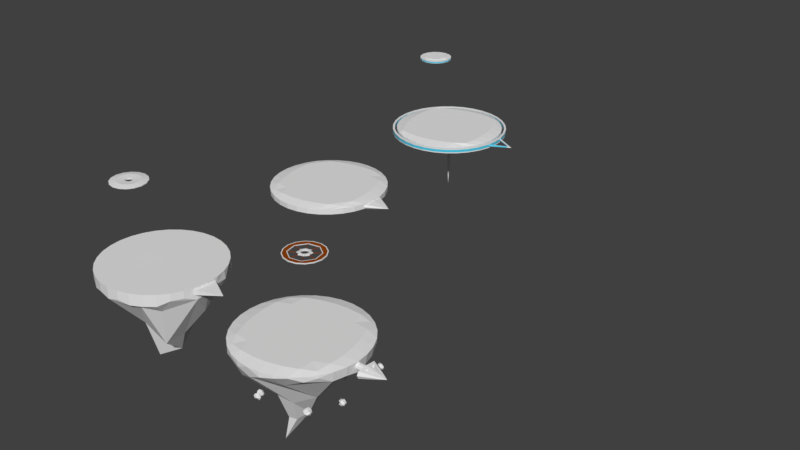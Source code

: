 # Source: DeflectVR-base.blend  (saved by Blender 2.78.0; exported with 4.5.12 LTS)
import bpy
from mathutils import Matrix  # noqa: F401  (used for matrix-valued properties, if any)

bpy.ops.wm.read_factory_settings(use_empty=True)
scene = bpy.context.scene
scene.name = 'Scene'

# ---- collections
col_collection_1 = bpy.data.collections.new('Collection 1'); scene.collection.children.link(col_collection_1)

# ---- materials (node trees are filled in below, after node groups)
mat_material = bpy.data.materials.new('Material')
mat_material.alpha_threshold = 0.0
mat_material.use_transparent_shadow = False
mat_material.roughness = 0.5
mat_metal = bpy.data.materials.new('Metal')
mat_metal.alpha_threshold = 0.0
mat_metal.use_transparent_shadow = False
mat_metal.roughness = 0.5
mat_metal.line_color = (0.0, 0.0, 0.0, 1.0)
mat_neonblue = bpy.data.materials.new('Neonblue')
mat_neonblue.alpha_threshold = 0.0
mat_neonblue.use_transparent_shadow = False
mat_neonblue.diffuse_color = (0.07423, 0.5873, 0.8, 1.0)
mat_neonblue.roughness = 0.5
mat_steel = bpy.data.materials.new('Steel')
mat_steel.alpha_threshold = 0.0
mat_steel.use_transparent_shadow = False
mat_steel.roughness = 0.5
mat_wood = bpy.data.materials.new('Wood')
mat_wood.alpha_threshold = 0.0
mat_wood.use_transparent_shadow = False
mat_wood.diffuse_color = (0.2738, 0.05501, 0.003018, 1.0)
mat_wood.roughness = 0.5

# ---- material node trees

# ---- world
world_world = bpy.data.worlds.new('World'); scene.world = world_world
world_world.color = (0.05088, 0.05088, 0.05088)
world_world.use_sun_shadow = False
world_world.sun_shadow_jitter_overblur = 0.0
world_world.cycles.sampling_method = 'MANUAL'

# ---- meshes
me_circle_011 = bpy.data.meshes.new('Circle.011')
me_circle_011.from_pydata([(2.096, -1.431, 0.6399), (2.126, -1.407, 0.4177), (2.21, -1.572, 0.5304), (2.083, -1.53, 0.273), (2.086, -1.663, 0.679), (2.133, -1.738, 0.4404), (1.965, -1.817, 0.4598), (2.009, -1.683, 0.2729), (1.935, -1.65, 0.7243), (1.792, -1.739, 0.5328), (1.743, -1.568, 0.6031), (1.779, -1.637, 0.3235), (1.787, -1.395, 0.4598), (1.911, -1.434, 0.6849), (1.961, -1.321, 0.4342), (1.907, -1.534, 0.244), (-0.999, -2.147, 0.6313), (-0.9793, -2.175, 0.4334), (-1.13, -2.241, 0.5337), (-1.086, -2.13, 0.3044), (-1.205, -2.126, 0.6661), (-1.274, -2.163, 0.4535), (-1.335, -2.01, 0.4708), (-1.218, -2.055, 0.3044), (-1.185, -1.992, 0.7064), (-1.257, -1.86, 0.5358), (-1.102, -1.825, 0.5985), (-1.166, -1.854, 0.3494), (-0.9502, -1.873, 0.4708), (-0.9915, -1.982, 0.6713), (-0.8941, -2.032, 0.448), (-1.08, -1.973, 0.2786), (-1.19, 3.152, 1.312), (-1.01, 3.064, 1.314), (-1.122, 3.069, 1.157), (-0.8711, 3.093, 1.214), (-1.212, 3.232, 1.119), (-1.019, 3.152, 1.032), (-0.9888, 3.313, 1.01), (-0.8461, 3.194, 1.104), (-1.212, 3.362, 1.172), (-1.008, 3.452, 1.125), (-1.061, 3.465, 1.286), (-0.8301, 3.381, 1.205), (-0.9565, 3.346, 1.416), (-1.179, 3.315, 1.36), (-0.9834, 3.179, 1.431), (-0.8, 3.229, 1.256), (2.227, 0.5223, 0.1381), (2.407, 0.4335, 0.1404), (2.295, 0.4385, -0.01669), (2.546, 0.4629, 0.04052), (2.205, 0.6016, -0.05493), (2.398, 0.5216, -0.1418), (2.428, 0.6828, -0.1642), (2.571, 0.5634, -0.06977), (2.205, 0.7324, -0.001824), (2.409, 0.8217, -0.04901), (2.356, 0.8346, 0.1121), (2.587, 0.7505, 0.03098), (2.461, 0.7162, 0.2417), (2.238, 0.6847, 0.1863), (2.434, 0.5487, 0.2574), (2.617, 0.5988, 0.08187), (0.8234, 2.466, 0.06346), (0.937, 2.556, 0.2022), (0.7946, 2.434, 0.2472), (1.035, 2.486, 0.3274), (0.7773, 2.276, 0.1413), (0.8774, 2.303, 0.3429), (0.966, 2.173, 0.2907), (1.064, 2.342, 0.3633), (0.852, 2.215, 0.03833), (1.047, 2.145, 0.1309), (1.06, 2.235, -0.01256), (1.191, 2.273, 0.2067), (1.137, 2.422, 0.01557), (0.9184, 2.379, -0.04747), (1.047, 2.552, 0.07736), (1.167, 2.423, 0.2665), (0.01057, -3.158, 1.595), (0.208, -3.146, 1.56), (0.1348, -3.217, 1.724), (0.3282, -3.271, 1.561), (-0.01418, -3.332, 1.708), (0.1875, -3.36, 1.664), (0.1345, -3.465, 1.616), (0.3153, -3.419, 1.581), (-0.07623, -3.389, 1.598), (0.07595, -3.464, 1.523), (0.05335, -3.381, 1.474), (0.1699, -3.403, 1.511), (0.1353, -3.328, 1.438), (-0.06745, -3.246, 1.472), (0.1552, -3.162, 1.405), (0.3037, -3.358, 1.438), (-2.929, -1.66, 1.812), (-2.787, -1.575, 1.596), (-2.758, -1.814, 1.699), (-2.77, -1.668, 1.381), (-2.971, -1.937, 1.768), (-2.86, -1.879, 1.514), (-3.014, -1.944, 1.473), (-2.864, -1.83, 1.298), (-3.153, -1.898, 1.741), (-3.141, -1.866, 1.491), (-3.144, -1.746, 1.551), (-3.032, -1.778, 1.43), (-3.072, -1.645, 1.486), (-3.155, -1.642, 1.774), (-2.972, -1.453, 1.567), (-2.952, -1.638, 1.287), (-3.239, 1.898, 1.251), (-3.069, 2.043, 1.178), (-3.078, 1.829, 1.25), (-3.053, 1.949, 0.9623), (-3.239, 1.768, 1.2), (-3.142, 1.738, 1.096), (-3.297, 1.674, 1.055), (-3.207, 1.835, 0.9961), (-3.415, 1.738, 1.291), (-3.423, 1.751, 1.073), (-3.427, 1.871, 1.133), (-3.314, 1.839, 1.012), (-3.354, 1.972, 1.067), (-3.351, 1.943, 1.234), (-3.254, 2.165, 1.149), (-3.235, 1.98, 0.8684), (-1.196, 0.7525, -1.429), (-1.025, 0.8972, -1.502), (-1.035, 0.6833, -1.429), (-1.009, 0.8037, -1.718), (-1.195, 0.623, -1.445), (-1.099, 0.5924, -1.584), (-1.253, 0.5282, -1.625), (-1.163, 0.6895, -1.684), (-1.371, 0.5925, -1.389), (-1.38, 0.6059, -1.607), (-1.383, 0.7255, -1.547), (-1.27, 0.6939, -1.668), (-1.31, 0.827, -1.613), (-1.308, 0.7971, -1.446), (-1.211, 1.019, -1.531), (-1.191, 0.8343, -1.812), (3.039, 2.763, 1.652), (3.211, 2.685, 1.649), (3.164, 2.749, 1.537), (3.354, 2.704, 1.556), (3.016, 2.841, 1.461), (3.212, 2.769, 1.391), (3.238, 2.923, 1.352), (3.381, 2.803, 1.446), (3.102, 2.938, 1.538), (3.204, 2.963, 1.511), (3.178, 3.006, 1.61), (3.297, 2.944, 1.541), (3.251, 2.921, 1.679), (3.067, 2.921, 1.696), (3.244, 2.788, 1.773), (3.427, 2.839, 1.598)], [], [(158, 145, 147, 159), (33, 34, 37, 35), (134, 139, 135, 133), (68, 72, 73, 70), (155, 159, 151, 150), (18, 20, 22, 21), (14, 12, 13, 0), (89, 90, 92, 91), (40, 36, 32, 45), (30, 17, 19, 31), (30, 28, 29, 16), (14, 0, 1), (84, 88, 89, 86), (3, 7, 15), (91, 92, 95, 87), (36, 40, 41, 38), (40, 45, 42, 41), (43, 44, 46, 47), (21, 22, 23, 19), (7, 11, 15), (10, 13, 12), (24, 20, 16, 29), (128, 129, 142, 141), (104, 100, 96, 109), (126, 113, 115, 127), (80, 81, 94, 93), (113, 114, 117, 115), (25, 26, 28, 27), (72, 68, 64, 77), (78, 65, 67, 79), (78, 76, 77, 64), (30, 16, 17), (65, 64, 68, 66), (1, 2, 5, 3), (19, 23, 31), (34, 36, 38, 37), (8, 13, 10, 9), (41, 42, 44, 43), (69, 70, 71, 67), (54, 57, 59, 55), (23, 27, 31), (26, 29, 28), (46, 32, 33), (1, 0, 4, 2), (65, 66, 69, 67), (35, 39, 47), (50, 52, 54, 53), (20, 24, 25, 22), (56, 61, 58, 57), (73, 74, 76, 75), (27, 28, 30, 31), (53, 54, 55, 51), (70, 73, 75, 71), (39, 43, 47), (42, 45, 44), (8, 4, 0, 13), (46, 33, 35, 47), (46, 44, 45, 32), (62, 48, 49), (17, 16, 20, 18), (17, 18, 21, 19), (51, 55, 63), (66, 68, 70, 69), (4, 8, 9, 6), (72, 77, 74, 73), (9, 10, 12, 11), (75, 76, 78, 79), (101, 102, 103, 99), (38, 41, 43, 39), (55, 59, 63), (58, 61, 60), (56, 52, 48, 61), (62, 49, 51, 63), (62, 60, 61, 48), (78, 64, 65), (33, 32, 36, 34), (49, 50, 53, 51), (67, 71, 79), (2, 4, 6, 5), (52, 56, 57, 54), (149, 150, 151, 147), (57, 58, 60, 59), (11, 12, 14, 15), (37, 38, 39, 35), (6, 9, 11, 7), (71, 75, 79), (74, 77, 76), (14, 1, 3, 15), (96, 97, 110, 109), (80, 84, 82), (82, 85, 83), (83, 87, 95), (84, 86, 85), (100, 104, 105, 102), (88, 90, 89), (105, 106, 108, 107), (88, 93, 90), (92, 94, 95), (93, 94, 92), (81, 80, 82), (81, 82, 83), (49, 48, 52, 50), (82, 84, 85), (87, 86, 91), (107, 108, 111, 103), (86, 89, 91), (90, 93, 92), (88, 84, 80, 93), (94, 81, 83, 95), (144, 145, 158, 157), (96, 100, 98), (98, 101, 99), (99, 103, 111), (100, 102, 101), (22, 25, 27, 23), (104, 106, 105), (137, 138, 140, 139), (104, 109, 106), (108, 110, 111), (109, 110, 108), (97, 96, 98), (97, 98, 99), (85, 86, 87, 83), (98, 100, 101), (103, 102, 107), (24, 29, 26, 25), (102, 105, 107), (106, 109, 108), (125, 120, 112), (142, 129, 131, 143), (120, 116, 112), (112, 116, 114), (129, 130, 133, 131), (115, 119, 127), (116, 118, 117), (120, 121, 118), (120, 122, 121), (120, 125, 122), (124, 126, 127), (125, 126, 124), (113, 112, 114), (115, 117, 119), (114, 116, 117), (148, 152, 153, 150), (116, 120, 118), (119, 123, 127), (118, 121, 123), (122, 125, 124), (123, 124, 127), (59, 60, 62, 63), (110, 97, 99, 111), (112, 113, 126, 125), (128, 132, 130), (131, 135, 143), (132, 134, 133), (136, 137, 134), (136, 138, 137), (121, 122, 124, 123), (136, 141, 138), (140, 142, 143), (141, 142, 140), (129, 128, 130), (131, 133, 135), (130, 132, 133), (118, 123, 119, 117), (132, 136, 134), (135, 139, 143), (134, 137, 139), (138, 141, 140), (139, 140, 143), (136, 132, 128, 141), (144, 148, 146), (146, 149, 147), (147, 151, 159), (148, 150, 149), (152, 154, 153), (154, 156, 155), (152, 157, 154), (156, 158, 159), (157, 158, 156), (145, 144, 146), (145, 146, 147), (5, 6, 7, 3), (146, 148, 149), (152, 148, 144, 157), (150, 153, 155), (153, 154, 155), (154, 157, 156), (155, 156, 159)])
me_circle_011.materials.append(mat_material)
me_circle_011.use_remesh_preserve_volume = False
me_circle_011.use_remesh_preserve_attributes = False
me_circle_011.use_mirror_vertex_groups = False
me_circle_011.update()
me_cube_006 = bpy.data.meshes.new('Cube.006')
me_cube_006.from_pydata([(0.9813, 0.0, 5.96e-08), (0.07197, -0.4861, 5.96e-08), (0.07197, -0.4078, 0.1477), (0.07197, -0.4078, -0.1477), (0.5513, -0.2039, 0.07387), (-0.4074, -0.6117, -0.2216), (-0.4074, -0.7291, 5.96e-08), (0.07197, 0.0, -0.1881), (-0.4074, -0.6117, 0.2216), (0.5513, -0.2039, -0.07387), (-0.4074, 0.0, 0.2821), (0.5513, 0.0, 0.09405), (-0.4074, 0.0, -0.2821), (0.07197, 0.0, 0.1881), (0.5513, -0.243, 5.96e-08), (0.5513, 0.0, -0.09405), (-0.4074, 0.0, -0.2216), (-0.4074, -0.2039, 5.96e-08), (-0.4074, -0.1772, -0.1133), (-0.4074, -0.1043, -0.1926), (-0.4074, 0.0, 0.2216), (-0.4074, -0.1043, 0.1926), (-0.4074, -0.1772, 0.1133), (-0.9813, 0.0, -0.2216), (-0.9813, -0.2039, 5.96e-08), (-0.9813, -0.1043, -0.1926), (-0.9813, -0.1772, -0.1133), (-0.9813, 0.0, 0.2216), (-0.9813, -0.1772, 0.1133), (-0.9813, -0.1043, 0.1926), (0.5513, -0.06797, 0.08732), (-0.2476, -0.5437, 0.197), (-0.0878, -0.4758, 0.1724), (-0.2476, 0.0, 0.2508), (-0.0878, 0.0, 0.2194), (0.2318, 0.0, 0.1567), (0.3915, 0.0, 0.1254), (0.2318, -0.3398, 0.1231), (0.3915, -0.2719, 0.09849), (-0.4074, -0.4078, 0.2418), (-0.4074, -0.2039, 0.262), (0.07197, -0.1359, 0.1746), (0.07673, -0.2546, 0.1612), (0.3868, -0.1354, 0.1075), (0.2318, -0.195, 0.1343), (0.3915, -0.09062, 0.1164), (0.2318, -0.1133, 0.1455), (-0.2476, -0.3625, 0.2149), (-0.2476, -0.1812, 0.2329), (-0.0878, -0.3172, 0.1881), (-0.0878, -0.1586, 0.2038), (0.3915, -0.2719, -0.09849), (0.2318, -0.3398, -0.1231), (-0.0878, -0.4758, -0.1724), (-0.2476, -0.5437, -0.197), (0.3915, 0.0, -0.1254), (0.2318, 0.0, -0.1567), (-0.2476, 0.0, -0.2508), (-0.0878, 0.0, -0.2194), (0.07197, -0.1359, -0.1746), (0.07673, -0.2546, -0.1612), (-0.4074, -0.2039, -0.262), (-0.4074, -0.4078, -0.2418), (0.5513, -0.06797, -0.08732), (-0.2476, -0.1812, -0.2329), (-0.2476, -0.3625, -0.2149), (-0.0878, -0.1586, -0.2038), (-0.0878, -0.3172, -0.1881), (0.3868, -0.1354, -0.1075), (0.3915, -0.09062, -0.1164), (0.2318, -0.195, -0.1343), (0.2318, -0.1133, -0.1455), (0.07197, 0.4861, 5.96e-08), (0.07197, 0.4078, 0.1477), (0.07197, 0.4078, -0.1477), (0.5513, 0.2039, 0.07387), (-0.4074, 0.6117, -0.2216), (-0.4074, 0.7291, 5.96e-08), (-0.4074, 0.6117, 0.2216), (0.5513, 0.2039, -0.07387), (0.5513, 0.243, 5.96e-08), (-0.4074, 0.2039, 5.96e-08), (-0.4074, 0.1772, -0.1133), (-0.4074, 0.1043, -0.1926), (-0.4074, 0.1043, 0.1926), (-0.4074, 0.1772, 0.1133), (-0.9813, 0.2039, 5.96e-08), (-0.9813, 0.1043, -0.1926), (-0.9813, 0.1772, -0.1133), (-0.9813, 0.1772, 0.1133), (-0.9813, 0.1043, 0.1926), (0.5513, 0.06797, 0.08732), (-0.2476, 0.5437, 0.197), (-0.0878, 0.4758, 0.1724), (0.2318, 0.3398, 0.1231), (0.3915, 0.2719, 0.09849), (-0.4074, 0.4078, 0.2418), (-0.4074, 0.2039, 0.262), (0.07197, 0.1359, 0.1746), (0.07673, 0.2546, 0.1612), (0.3868, 0.1354, 0.1075), (0.2318, 0.195, 0.1343), (0.3915, 0.09062, 0.1164), (0.2318, 0.1133, 0.1455), (-0.2476, 0.3625, 0.2149), (-0.2476, 0.1812, 0.2329), (-0.0878, 0.3172, 0.1881), (-0.0878, 0.1586, 0.2038), (0.3915, 0.2719, -0.09849), (0.2318, 0.3398, -0.1231), (-0.0878, 0.4758, -0.1724), (-0.2476, 0.5437, -0.197), (0.07197, 0.1359, -0.1746), (0.07673, 0.2546, -0.1612), (-0.4074, 0.2039, -0.262), (-0.4074, 0.4078, -0.2418), (0.5513, 0.06797, -0.08732), (-0.2476, 0.1812, -0.2329), (-0.2476, 0.3625, -0.2149), (-0.0878, 0.1586, -0.2038), (-0.0878, 0.3172, -0.1881), (0.3868, 0.1354, -0.1075), (0.3915, 0.09062, -0.1164), (0.2318, 0.195, -0.1343), (0.2318, 0.1133, -0.1455), (-0.175, -0.3266, 5.96e-08), (-0.175, -0.1816, 5.96e-08), (-0.04713, -0.2903, -1.788e-07), (0.08449, -0.2402, 5.96e-08), (0.2085, -0.1926, 2.98e-07), (-0.04713, -0.1635, -1.788e-07), (0.08069, -0.1453, 5.96e-08), (0.2085, -0.1272, 5.96e-08), (0.3363, -0.1091, 2.98e-07), (0.4642, -0.09096, 2.98e-07), (0.3325, -0.1449, 2.98e-07), (-0.175, 0.3266, 5.96e-08), (-0.175, 0.1816, 5.96e-08), (-0.04713, 0.2903, -1.788e-07), (0.08449, 0.2402, 5.96e-08), (0.2085, 0.1926, 2.98e-07), (-0.04713, 0.1635, -1.788e-07), (0.08069, 0.1453, 5.96e-08), (0.2085, 0.1272, 5.96e-08), (0.3363, 0.1091, 2.98e-07), (0.4642, 0.09096, 2.98e-07), (0.3325, 0.1449, 2.98e-07)], [], [(50, 41, 13, 34), (46, 35, 13, 41), (11, 30, 4, 0), (9, 14, 1, 3, 52, 51), (14, 4, 38, 37, 2, 1), (9, 63, 15, 0), (9, 0, 14), (71, 59, 7, 56), (67, 60, 3, 53), (8, 6, 1, 2, 32, 31), (6, 5, 54, 53, 3, 1), (14, 0, 4), (6, 8, 5), (115, 114, 97, 96), (20, 27, 29, 21), (21, 29, 28, 22), (22, 28, 24, 17), (23, 16, 19, 25), (25, 19, 18, 26), (26, 18, 17, 24), (37, 44, 42, 2), (4, 30, 43, 38), (38, 43, 44, 37), (30, 11, 36, 45), (45, 36, 35, 46), (40, 48, 33, 10), (48, 50, 34, 33), (8, 31, 47, 39), (39, 47, 48, 40), (31, 32, 49, 47), (32, 2, 42, 49), (62, 65, 54, 5), (65, 67, 53, 54), (12, 57, 64, 61), (61, 64, 65, 62), (57, 58, 66, 64), (58, 7, 59, 66), (63, 69, 55, 15), (69, 71, 56, 55), (9, 51, 68, 63), (51, 52, 70, 68), (52, 3, 60, 70), (125, 65, 64, 126), (125, 127, 67, 65), (127, 128, 60, 67), (129, 70, 60, 128), (126, 64, 66, 130), (130, 66, 59, 131), (132, 131, 59, 71), (133, 132, 71, 69), (134, 133, 69, 63), (134, 63, 68, 135), (135, 68, 70, 129), (107, 34, 13, 98), (103, 98, 13, 35), (11, 0, 75, 91), (79, 108, 109, 74, 72, 80), (80, 72, 73, 94, 95, 75), (79, 0, 15, 116), (79, 80, 0), (124, 56, 7, 112), (120, 110, 74, 113), (78, 92, 93, 73, 72, 77), (77, 72, 74, 110, 111, 76), (80, 75, 0), (77, 76, 78), (115, 96, 78, 76), (20, 84, 90, 27), (84, 85, 89, 90), (85, 81, 86, 89), (23, 87, 83, 16), (87, 88, 82, 83), (88, 86, 81, 82), (94, 73, 99, 101), (75, 95, 100, 91), (95, 94, 101, 100), (91, 102, 36, 11), (102, 103, 35, 36), (97, 10, 33, 105), (105, 33, 34, 107), (78, 96, 104, 92), (96, 97, 105, 104), (92, 104, 106, 93), (93, 106, 99, 73), (115, 76, 111, 118), (118, 111, 110, 120), (12, 114, 117, 57), (114, 115, 118, 117), (57, 117, 119, 58), (58, 119, 112, 7), (116, 15, 55, 122), (122, 55, 56, 124), (79, 116, 121, 108), (108, 121, 123, 109), (109, 123, 113, 74), (136, 137, 117, 118), (136, 118, 120, 138), (138, 120, 113, 139), (140, 139, 113, 123), (137, 141, 119, 117), (141, 142, 112, 119), (143, 124, 112, 142), (144, 122, 124, 143), (145, 116, 122, 144), (145, 146, 121, 116), (146, 140, 123, 121), (43, 135, 129, 44), (30, 134, 135, 43), (30, 45, 133, 134), (45, 46, 132, 133), (46, 41, 131, 132), (50, 130, 131, 41), (48, 126, 130, 50), (44, 129, 128, 42), (49, 42, 128, 127), (47, 49, 127, 125), (47, 125, 126, 48), (100, 101, 140, 146), (91, 100, 146, 145), (91, 145, 144, 102), (102, 144, 143, 103), (103, 143, 142, 98), (107, 98, 142, 141), (105, 107, 141, 137), (101, 99, 139, 140), (106, 138, 139, 99), (104, 136, 138, 106), (104, 105, 137, 136), (39, 40, 61, 62), (62, 5, 8, 39), (97, 114, 12, 10), (10, 12, 61, 40)])
me_cube_006.materials.append(mat_metal)
me_cube_006.use_remesh_preserve_volume = False
me_cube_006.use_remesh_preserve_attributes = False
me_cube_006.use_mirror_vertex_groups = False
me_cube_006.update()
me_cube_005 = bpy.data.meshes.new('Cube.005')
me_cube_005.from_pydata([(-0.7721, -0.814, -0.03307), (0.4793, -0.08158, 0.0303), (-0.7721, -0.6508, -0.03467), (0.4793, -0.1128, 0.02489), (0.4793, -0.1393, 0.01317), (0.4793, -0.1569, -0.003072), (-0.7721, -0.7324, 0.08599), (-0.7721, -0.8077, 0.01175), (-0.7721, -0.7901, 0.05012), (-0.7721, -0.7636, 0.07619), (-0.7721, -0.7324, -0.08599), (-0.7721, -0.7921, -0.06288), (0.4793, -0.1632, -0.02137), (0.4793, -0.1413, -0.03438), (0.4793, -0.01093, 0.01954), (0.4793, -0.04079, 0.0287), (-0.7721, -0.6508, 0.02686), (-0.7721, -0.6916, 0.07894), (-0.7721, -0.6617, 0.0573), (0.4793, -0.08158, -0.04647), (0.4793, -0.04079, -0.04644), (0.4793, -0.01093, -0.03843), (-0.7721, -0.6617, -0.06407), (-0.7721, -0.6916, -0.08285), (0.7721, 0.0, -0.009657), (-0.7721, 0.814, -0.03307), (0.4793, 0.08158, 0.0303), (-0.7721, 0.6508, -0.03467), (0.4793, 0.1128, 0.02489), (0.4793, 0.1393, 0.01317), (0.4793, 0.1569, -0.003072), (-0.7721, 0.7324, 0.08599), (-0.7721, 0.8077, 0.01175), (-0.7721, 0.7901, 0.05012), (-0.7721, 0.7636, 0.07619), (-0.7721, 0.7324, -0.08599), (-0.7721, 0.7921, -0.06288), (0.4793, 0.1632, -0.02137), (0.4793, 0.1413, -0.03438), (0.4793, 0.0, 0.005262), (0.5087, 0.0, 0.03061), (0.4793, 0.01093, 0.01954), (0.4793, 0.04079, 0.0287), (-0.7721, 0.6508, 0.02686), (-0.7721, 0.6916, 0.07894), (-0.7721, 0.6617, 0.0573), (0.4793, 0.08158, -0.04647), (0.4793, 0.0, -0.02458), (0.5518, 0.0, -0.04333), (0.4793, 0.04079, -0.04644), (0.4793, 0.01093, -0.03843), (-0.7721, 0.6617, -0.06407), (-0.7721, 0.6916, -0.08285)], [], [(24, 5, 12), (12, 13, 24), (19, 48, 24), (24, 40, 1), (16, 39, 47, 2), (0, 12, 5, 7), (7, 5, 4, 8), (8, 4, 3, 9), (9, 3, 1, 6), (19, 24, 13), (10, 19, 13, 11), (11, 13, 12, 0), (5, 24, 4), (3, 4, 24), (1, 3, 24), (14, 41, 39), (14, 15, 40), (15, 1, 40), (6, 1, 15, 17), (17, 15, 14, 18), (18, 14, 39, 16), (19, 20, 48), (20, 21, 48), (47, 50, 21), (19, 10, 23, 20), (20, 23, 22, 21), (21, 22, 2, 47), (24, 37, 30), (37, 24, 38), (46, 24, 48), (24, 26, 40), (43, 27, 47, 39), (25, 32, 30, 37), (32, 33, 29, 30), (33, 34, 28, 29), (34, 31, 26, 28), (46, 38, 24), (35, 36, 38, 46), (36, 25, 37, 38), (30, 29, 24), (28, 24, 29), (26, 24, 28), (14, 40, 41), (41, 40, 42), (42, 40, 26), (31, 44, 42, 26), (44, 45, 41, 42), (45, 43, 39, 41), (46, 48, 49), (49, 48, 50), (21, 50, 48), (46, 49, 52, 35), (49, 50, 51, 52), (50, 47, 27, 51)])
me_cube_005.polygons.foreach_set('material_index', [0, 0, 0, 0, 1, 1, 1, 1, 1, 0, 0, 0, 0, 0, 0, 0, 0, 0, 0, 0, 0, 0, 0, 0, 0, 0, 0, 0, 0, 0, 0, 1, 1, 1, 1, 1, 0, 0, 0, 0, 0, 0, 0, 0, 0, 0, 0, 0, 0, 0, 0, 0, 0, 0])
me_cube_005.materials.append(mat_material)
me_cube_005.materials.append(mat_neonblue)
me_cube_005.use_remesh_preserve_volume = False
me_cube_005.use_remesh_preserve_attributes = False
me_cube_005.use_mirror_vertex_groups = False
me_cube_005.update()
me_cube_004 = bpy.data.meshes.new('Cube.004')
me_cube_004.from_pydata([(0.8835, 4.23e-08, 4.47e-08), (-0.2736, -0.727, 4.47e-08), (-0.2736, -0.61, 0.1314), (-0.2736, 0.61, 0.1314), (-0.2736, 0.61, -0.1314), (-0.2736, -0.61, -0.1314), (-0.8835, 1.09, 2.235e-08), (-0.2736, 0.727, 2.235e-08), (0.3364, -0.305, 0.06571), (-0.8835, 0.9149, 0.1971), (0.3364, 0.305, -0.06571), (-0.8835, -0.9149, -0.1971), (-0.8835, -1.09, 7.451e-09), (-0.2736, 4.23e-08, -0.1673), (-0.8835, -0.9149, 0.1971), (0.3364, 0.305, 0.06571), (-0.8835, 0.9149, -0.1971), (0.3364, -0.305, -0.06571), (-0.8835, 4.23e-08, 0.251), (0.3364, 4.23e-08, 0.08366), (-0.8835, 4.23e-08, -0.251), (-0.2736, 4.23e-08, 0.1673), (0.3364, -0.3635, 4.47e-08), (0.3364, 4.23e-08, -0.08366), (0.3364, 0.3635, 4.47e-08)], [], [(14, 2, 21, 18), (8, 19, 21, 2), (18, 21, 3, 9), (19, 8, 0), (17, 22, 1, 5), (22, 8, 2, 1), (15, 19, 0), (10, 0, 23), (17, 23, 0), (17, 0, 22), (15, 0, 24), (24, 0, 10), (19, 15, 3, 21), (17, 5, 13, 23), (16, 6, 7, 4), (6, 9, 3, 7), (16, 4, 13, 20), (23, 13, 4, 10), (20, 13, 5, 11), (14, 12, 1, 2), (12, 11, 5, 1), (22, 0, 8), (15, 24, 7, 3), (24, 10, 4, 7)])
me_cube_004.materials.append(mat_material)
me_cube_004.use_remesh_preserve_volume = False
me_cube_004.use_remesh_preserve_attributes = False
me_cube_004.use_mirror_vertex_groups = False
me_cube_004.update()
me_cube_003 = bpy.data.meshes.new('Cube.003')
me_cube_003.from_pydata([(-1.195, -1.195, 0.2575), (-1.195, -1.195, -0.2575), (1.195, -9.537e-07, 6.557e-07), (-1.195, 1.195, 0.2575), (-1.195, 1.195, -0.2575)], [], [(2, 4, 3), (2, 0, 1), (0, 2, 3), (2, 1, 4)])
me_cube_003.materials.append(mat_material)
me_cube_003.use_remesh_preserve_volume = False
me_cube_003.use_remesh_preserve_attributes = False
me_cube_003.use_mirror_vertex_groups = False
me_cube_003.update()
me_circle_010 = bpy.data.meshes.new('Circle.010')
me_circle_010.from_pydata([(0.0, 0.2321, -0.04939), (-0.08882, 0.2144, -0.04939), (-0.1641, 0.1641, -0.04939), (-0.2144, 0.08882, -0.04939), (-0.2321, 9.537e-07, -0.04939), (-0.2144, -0.08882, -0.04939), (-0.1641, -0.1641, -0.04939), (-0.08882, -0.2144, -0.04939), (0.0, -0.2321, -0.04939), (0.08882, -0.2144, -0.04939), (0.1641, -0.1641, -0.04939), (0.2144, -0.08882, -0.04939), (0.2321, 9.537e-07, -0.04939), (0.2144, 0.08882, -0.04939), (0.1641, 0.1641, -0.04939), (0.08882, 0.2144, -0.04939), (0.0, 0.2321, 0.04939), (-0.08882, 0.2144, 0.04939), (-0.1641, 0.1641, 0.04939), (-0.2144, 0.08882, 0.04939), (-0.2321, 9.537e-07, 0.04939), (-0.2144, -0.08882, 0.04939), (-0.1641, -0.1641, 0.04939), (-0.08882, -0.2144, 0.04939), (0.0, -0.2321, 0.04939), (0.08882, -0.2144, 0.04939), (0.1641, -0.1641, 0.04939), (0.2144, -0.08882, 0.04939), (0.2321, 9.537e-07, 0.04939), (0.2144, 0.08882, 0.04939), (0.1641, 0.1641, 0.04939), (0.08882, 0.2144, 0.04939), (-0.443, 1.07, -0.02283), (0.0, 1.158, -0.02283), (-0.8186, 0.8186, -0.02283), (-1.07, 0.443, -0.02283), (-1.158, 9.537e-07, -0.02283), (-1.07, -0.443, -0.02283), (-0.8186, -0.8186, -0.02283), (-0.443, -1.07, -0.02283), (0.0, -1.158, -0.02283), (0.443, -1.07, -0.02283), (0.8186, -0.8186, -0.02283), (1.07, -0.443, -0.02283), (1.158, 9.537e-07, -0.02283), (1.07, 0.443, -0.02283), (0.8186, 0.8186, -0.02283), (0.443, 1.07, -0.02283), (-0.443, 1.07, 0.02283), (0.0, 1.158, 0.02283), (-0.8186, 0.8186, 0.02283), (-1.07, 0.443, 0.02283), (-1.158, 9.537e-07, 0.02283), (-1.07, -0.443, 0.02283), (-0.8186, -0.8186, 0.02283), (-0.443, -1.07, 0.02283), (0.0, -1.158, 0.02283), (0.443, -1.07, 0.02283), (0.8186, -0.8186, 0.02283), (1.07, -0.443, 0.02283), (1.158, 9.537e-07, 0.02283), (1.07, 0.443, 0.02283), (0.8186, 0.8186, 0.02283), (0.443, 1.07, 0.02283), (0.1236, 0.2984, 0.04939), (0.2284, 0.2284, 0.04939), (0.2984, 0.1236, 0.04939), (0.3229, 9.537e-07, 0.04939), (0.2984, -0.1236, 0.04939), (0.2284, -0.2284, 0.04939), (0.1236, -0.2984, 0.04939), (0.0, -0.3229, 0.04939), (-0.1236, -0.2984, 0.04939), (-0.2284, -0.2284, 0.04939), (-0.2984, -0.1236, 0.04939), (-0.3229, 9.537e-07, 0.04939), (-0.2984, 0.1236, 0.04939), (-0.2284, 0.2284, 0.04939), (0.0, 0.3229, 0.04939), (-0.1236, 0.2984, 0.04939), (0.1236, 0.2984, -0.04939), (0.2284, 0.2284, -0.04939), (0.2984, 0.1236, -0.04939), (0.3229, 9.537e-07, -0.04939), (0.2984, -0.1236, -0.04939), (0.2284, -0.2284, -0.04939), (0.1236, -0.2984, -0.04939), (0.0, -0.3229, -0.04939), (-0.1236, -0.2984, -0.04939), (-0.2284, -0.2284, -0.04939), (-0.2984, -0.1236, -0.04939), (-0.3229, 9.537e-07, -0.04939), (-0.2984, 0.1236, -0.04939), (-0.2284, 0.2284, -0.04939), (0.0, 0.3229, -0.04939), (-0.1236, 0.2984, -0.04939), (-0.4642, 1.121, -0.02283), (0.0, 1.213, -0.02283), (-0.8578, 0.8578, -0.02283), (-1.121, 0.4643, -0.02283), (-1.213, 9.537e-07, -0.02283), (-1.121, -0.4642, -0.02283), (-0.8578, -0.8578, -0.02283), (-0.4642, -1.121, -0.02283), (0.0, -1.213, -0.02283), (0.4642, -1.121, -0.02283), (0.8578, -0.8578, -0.02283), (1.121, -0.4642, -0.02283), (1.213, 9.537e-07, -0.02283), (1.121, 0.4643, -0.02283), (0.8578, 0.8578, -0.02283), (0.4642, 1.121, -0.02283), (-0.4642, 1.121, 0.02283), (0.0, 1.213, 0.02283), (-0.8578, 0.8578, 0.02283), (-1.121, 0.4643, 0.02283), (-1.213, 9.537e-07, 0.02283), (-1.121, -0.4642, 0.02283), (-0.8578, -0.8578, 0.02283), (-0.4642, -1.121, 0.02283), (0.0, -1.213, 0.02283), (0.4642, -1.121, 0.02283), (0.8578, -0.8578, 0.02283), (1.121, -0.4642, 0.02283), (1.213, 9.537e-07, 0.02283), (1.121, 0.4643, 0.02283), (0.8578, 0.8578, 0.02283), (0.4642, 1.121, 0.02283), (0.06767, 0.4241, 0.01284), (0.06767, 0.4241, -0.01284), (-0.06767, -0.4241, -0.01284), (-0.06767, -0.4241, 0.01284), (0.09979, 0.4177, -0.01284), (0.09979, 0.4177, 0.01284), (-0.09979, -0.4177, -0.01284), (-0.09979, -0.4177, 0.01284), (0.3478, 0.2521, -0.01284), (0.3478, 0.2521, 0.01284), (-0.3478, -0.2521, -0.01284), (-0.3478, -0.2521, 0.01284), (0.3659, 0.2248, -0.01284), (0.3659, 0.2248, 0.01284), (-0.3659, -0.2248, -0.01284), (-0.3659, -0.2248, 0.01284), (0.4241, -0.06767, -0.01284), (0.4241, -0.06767, 0.01284), (-0.4241, 0.06767, -0.01284), (-0.4241, 0.06767, 0.01284), (0.4177, -0.09979, -0.01284), (0.4177, -0.09979, 0.01284), (-0.4177, 0.09979, -0.01284), (-0.4177, 0.09979, 0.01284), (0.2521, -0.3478, -0.01284), (0.2521, -0.3478, 0.01284), (0.2248, -0.3659, 0.01284), (0.2248, -0.3659, -0.01284), (-0.2521, 0.3478, -0.01284), (-0.2521, 0.3478, 0.01284), (-0.2248, 0.3659, 0.01284), (-0.2248, 0.3659, -0.01284), (0.1598, 0.8872, 0.01284), (0.1598, 0.8872, -0.01284), (-0.1598, -0.8872, -0.01284), (-0.1598, -0.8872, 0.01284), (0.1919, 0.8809, -0.01284), (0.1919, 0.8809, 0.01284), (-0.1919, -0.8809, -0.01284), (-0.1919, -0.8809, 0.01284), (0.7404, 0.5144, -0.01284), (0.7404, 0.5144, 0.01284), (-0.7404, -0.5144, -0.01284), (-0.7404, -0.5144, 0.01284), (0.7586, 0.4872, -0.01284), (0.7586, 0.4872, 0.01284), (-0.7586, -0.4872, -0.01284), (-0.7586, -0.4872, 0.01284), (0.8872, -0.1598, -0.01284), (0.8872, -0.1598, 0.01284), (-0.8872, 0.1598, -0.01284), (-0.8872, 0.1598, 0.01284), (0.8809, -0.1919, -0.01284), (0.8809, -0.1919, 0.01284), (-0.8809, 0.1919, -0.01284), (-0.8809, 0.1919, 0.01284), (0.5144, -0.7404, -0.01284), (0.5144, -0.7404, 0.01284), (0.4872, -0.7586, 0.01284), (0.4872, -0.7586, -0.01284), (-0.5144, 0.7404, -0.01284), (-0.5144, 0.7404, 0.01284), (-0.4872, 0.7586, 0.01284), (-0.4872, 0.7586, -0.01284), (0.1688, 0.9325, 0.01284), (0.1688, 0.9325, -0.01284), (-0.1688, -0.9325, -0.01284), (-0.1688, -0.9325, 0.01284), (0.2009, 0.9261, -0.01284), (0.2009, 0.9261, 0.01284), (-0.2009, -0.9261, -0.01284), (-0.2009, -0.9261, 0.01284), (0.7787, 0.54, -0.01284), (0.7787, 0.54, 0.01284), (-0.7787, -0.54, -0.01284), (-0.7787, -0.54, 0.01284), (0.7969, 0.5128, -0.01284), (0.7969, 0.5128, 0.01284), (-0.7969, -0.5128, -0.01284), (-0.7969, -0.5128, 0.01284), (0.9325, -0.1688, -0.01284), (0.9325, -0.1688, 0.01284), (-0.9325, 0.1688, -0.01284), (-0.9325, 0.1688, 0.01284), (0.9261, -0.2009, -0.01284), (0.9261, -0.2009, 0.01284), (-0.9261, 0.2009, -0.01284), (-0.9261, 0.2009, 0.01284), (0.54, -0.7787, -0.01284), (0.54, -0.7787, 0.01284), (0.5128, -0.7969, 0.01284), (0.5128, -0.7969, -0.01284), (-0.54, 0.7787, -0.01284), (-0.54, 0.7787, 0.01284), (-0.5128, 0.7969, 0.01284), (-0.5128, 0.7969, -0.01284)], [], [(1, 17, 18, 2), (9, 25, 26, 10), (2, 18, 19, 3), (10, 26, 27, 11), (3, 19, 20, 4), (11, 27, 28, 12), (4, 20, 21, 5), (12, 28, 29, 13), (5, 21, 22, 6), (13, 29, 30, 14), (6, 22, 23, 7), (14, 30, 31, 15), (7, 23, 24, 8), (0, 16, 17, 1), (15, 31, 16, 0), (8, 24, 25, 9), (42, 41, 219, 216), (37, 206, 202, 38), (223, 32, 33, 193), (204, 45, 44, 208), (39, 198, 194, 40), (204, 200, 46, 45), (40, 194, 219, 41), (8, 87, 88, 7), (20, 75, 74, 21), (7, 88, 89, 6), (19, 76, 75, 20), (6, 89, 90, 5), (18, 77, 76, 19), (31, 64, 78, 16), (5, 90, 91, 4), (17, 79, 77, 18), (30, 65, 64, 31), (4, 91, 92, 3), (16, 78, 79, 17), (29, 66, 65, 30), (3, 92, 93, 2), (0, 94, 80, 15), (28, 67, 66, 29), (2, 93, 95, 1), (15, 80, 81, 14), (27, 68, 67, 28), (1, 95, 94, 0), (14, 81, 82, 13), (26, 69, 68, 27), (13, 82, 83, 12), (25, 70, 69, 26), (12, 83, 84, 11), (24, 71, 70, 25), (11, 84, 85, 10), (23, 72, 71, 24), (10, 85, 86, 9), (22, 73, 72, 23), (9, 86, 87, 8), (21, 74, 73, 22), (87, 86, 70, 71), (79, 95, 159, 158), (94, 95, 79, 78), (87, 71, 131, 130), (81, 80, 64, 65), (89, 88, 72, 73), (84, 83, 144, 148), (93, 77, 157, 156), (83, 82, 66, 67), (91, 90, 74, 75), (69, 70, 154, 153), (94, 78, 128, 129), (85, 84, 68, 69), (93, 92, 76, 77), (70, 86, 155, 154), (82, 81, 136, 140), (96, 98, 114, 112), (105, 106, 122, 121), (98, 99, 115, 114), (106, 107, 123, 122), (99, 100, 116, 115), (107, 108, 124, 123), (100, 101, 117, 116), (108, 109, 125, 124), (101, 102, 118, 117), (109, 110, 126, 125), (102, 103, 119, 118), (110, 111, 127, 126), (103, 104, 120, 119), (97, 96, 112, 113), (111, 97, 113, 127), (104, 105, 121, 120), (39, 40, 104, 103), (54, 53, 117, 118), (40, 41, 105, 104), (55, 54, 118, 119), (41, 42, 106, 105), (56, 55, 119, 120), (42, 43, 107, 106), (57, 56, 120, 121), (43, 44, 108, 107), (58, 57, 121, 122), (44, 45, 109, 108), (59, 58, 122, 123), (45, 46, 110, 109), (33, 32, 96, 97), (60, 59, 123, 124), (46, 47, 111, 110), (32, 34, 98, 96), (61, 60, 124, 125), (47, 33, 97, 111), (34, 35, 99, 98), (62, 61, 125, 126), (48, 49, 113, 112), (35, 36, 100, 99), (63, 62, 126, 127), (50, 48, 112, 114), (36, 37, 101, 100), (49, 63, 127, 113), (51, 50, 114, 115), (37, 38, 102, 101), (52, 51, 115, 116), (38, 39, 103, 102), (53, 52, 116, 117), (142, 138, 170, 174), (133, 132, 164, 165), (158, 159, 191, 190), (134, 130, 162, 166), (130, 131, 163, 162), (156, 157, 189, 188), (155, 152, 184, 187), (129, 128, 160, 161), (64, 80, 132, 133), (71, 72, 135, 131), (86, 85, 152, 155), (72, 88, 134, 135), (81, 65, 137, 136), (73, 74, 143, 139), (88, 87, 130, 134), (89, 73, 139, 138), (66, 82, 140, 141), (75, 76, 151, 147), (90, 89, 138, 142), (74, 90, 142, 143), (78, 64, 133, 128), (83, 67, 145, 144), (77, 79, 158, 157), (92, 91, 146, 150), (91, 75, 147, 146), (65, 66, 141, 137), (68, 84, 148, 149), (80, 94, 129, 132), (95, 93, 156, 159), (76, 92, 150, 151), (67, 68, 149, 145), (85, 69, 153, 152), (185, 186, 218, 217), (166, 198, 202, 170), (177, 181, 213, 209), (191, 188, 220, 223), (168, 164, 196, 200), (169, 173, 205, 201), (182, 178, 210, 214), (167, 166, 170, 171), (128, 133, 165, 160), (135, 134, 166, 167), (150, 146, 178, 182), (137, 141, 173, 169), (136, 137, 169, 168), (159, 156, 188, 191), (145, 149, 181, 177), (138, 139, 171, 170), (153, 154, 186, 185), (141, 140, 172, 173), (131, 135, 167, 163), (143, 142, 174, 175), (139, 143, 175, 171), (144, 145, 177, 176), (147, 151, 183, 179), (146, 147, 179, 178), (157, 158, 190, 189), (149, 148, 180, 181), (132, 129, 161, 164), (151, 150, 182, 183), (140, 136, 168, 172), (152, 153, 185, 184), (148, 144, 176, 180), (154, 155, 187, 186), (220, 34, 32, 223), (214, 35, 34, 220), (36, 35, 214, 210), (216, 212, 43, 42), (173, 172, 176, 177), (163, 167, 199, 195), (210, 178, 174, 206), (171, 175, 207, 203), (172, 204, 208, 176), (179, 183, 215, 211), (175, 174, 178, 179), (189, 190, 222, 221), (181, 180, 184, 185), (164, 161, 193, 196), (214, 220, 188, 182), (172, 168, 200, 204), (180, 212, 216, 184), (180, 176, 208, 212), (162, 163, 186, 187), (161, 160, 190, 191), (187, 184, 216, 219), (183, 182, 188, 189), (187, 219, 194, 162), (166, 162, 194, 198), (223, 193, 161, 191), (165, 164, 168, 169), (174, 170, 202, 206), (160, 165, 197, 192), (173, 177, 209, 205), (169, 201, 197, 165), (222, 190, 160, 192), (183, 189, 221, 215), (36, 210, 206, 37), (175, 179, 211, 207), (193, 33, 47, 196), (199, 167, 171, 203), (38, 202, 198, 39), (186, 163, 195, 218), (196, 47, 46, 200), (181, 185, 217, 213), (43, 212, 208, 44), (59, 60, 209, 213), (54, 203, 207, 53), (221, 222, 48, 50), (201, 62, 63, 197), (209, 60, 61, 205), (215, 51, 52, 211), (58, 217, 218, 57), (61, 62, 201, 205), (52, 53, 207, 211), (54, 55, 199, 203), (222, 192, 49, 48), (58, 59, 213, 217), (197, 63, 49, 192), (56, 57, 218, 195), (50, 51, 215, 221), (56, 195, 199, 55)])
me_circle_010.polygons.foreach_set('material_index', [0, 0, 0, 0, 0, 0, 0, 0, 0, 0, 0, 0, 0, 0, 0, 0, 1, 1, 1, 1, 1, 1, 1, 0, 0, 0, 0, 0, 0, 0, 0, 0, 0, 0, 0, 0, 0, 0, 0, 0, 0, 0, 0, 0, 0, 0, 0, 0, 0, 0, 0, 0, 0, 0, 0, 0, 0, 0, 0, 0, 0, 0, 0, 0, 0, 0, 0, 0, 0, 0, 0, 0, 0, 0, 0, 0, 0, 0, 0, 0, 0, 0, 0, 0, 0, 0, 0, 0, 0, 0, 0, 0, 0, 0, 0, 0, 0, 0, 0, 0, 0, 0, 0, 0, 0, 0, 0, 0, 0, 0, 0, 0, 0, 0, 0, 0, 0, 0, 0, 1, 1, 1, 1, 1, 1, 1, 1, 0, 0, 0, 0, 0, 0, 0, 0, 0, 0, 0, 0, 0, 0, 0, 0, 0, 0, 0, 0, 0, 0, 0, 0, 0, 0, 0, 0, 0, 0, 0, 0, 1, 1, 1, 1, 1, 1, 1, 1, 1, 1, 1, 1, 1, 1, 1, 1, 1, 1, 1, 1, 1, 1, 1, 1, 1, 1, 1, 1, 0, 0, 0, 0, 0, 0, 0, 0, 0, 0, 0, 0, 0, 0, 0, 0, 0, 0, 0, 0, 0, 0, 0, 0, 0, 0, 0, 0, 1, 0, 1, 0, 1, 0, 1, 0, 1, 1, 1, 1, 1, 1, 1, 1, 1, 1, 1, 1, 1, 1, 1, 1, 1])
me_circle_010.materials.append(mat_steel)
me_circle_010.materials.append(mat_wood)
me_circle_010.use_remesh_preserve_volume = False
me_circle_010.use_remesh_preserve_attributes = False
me_circle_010.use_mirror_vertex_groups = False
me_circle_010.update()
me_circle_009 = bpy.data.meshes.new('Circle.009')
me_circle_009.from_pydata([(0.8225, -0.06279, 0.09495), (0.8399, -0.06279, 0.1333), (0.8225, 0.04444, 0.09495), (0.8399, 0.04444, 0.1333), (0.5686, 0.04444, 0.09495), (0.5686, -0.06279, 0.09495), (0.8225, 0.04444, 0.1333), (0.8225, -0.06279, 0.1333), (-0.443, 1.07, -0.06898), (1.192e-07, 1.158, -0.06898), (-0.8186, 0.8186, -0.06898), (-1.07, 0.443, -0.06898), (-1.158, 0.0, -0.06898), (-1.07, -0.443, -0.06898), (-0.8186, -0.8186, -0.06898), (-0.443, -1.07, -0.06898), (0.0, -1.158, -0.06898), (0.443, -1.07, -0.06898), (0.8186, -0.8186, -0.06898), (1.07, -0.443, -0.06898), (1.158, 0.0, -0.06898), (1.07, 0.443, -0.06898), (0.8186, 0.8186, -0.06898), (0.443, 1.07, -0.06898), (-0.443, 1.07, 0.06983), (1.192e-07, 1.158, 0.06983), (-0.8186, 0.8186, 0.06983), (-1.07, 0.443, 0.06983), (-1.158, 0.0, 0.06983), (-1.07, -0.443, 0.06983), (-0.8186, -0.8186, 0.06983), (-0.443, -1.07, 0.06983), (0.0, -1.158, 0.06983), (0.443, -1.07, 0.06983), (0.8186, -0.8186, 0.06983), (1.07, -0.443, 0.06983), (1.158, 0.0, 0.06983), (1.07, 0.443, 0.06983), (0.8186, 0.8186, 0.06983), (0.443, 1.07, 0.06983), (0.0, 0.0, 0.1246), (0.0, 0.0, -0.1237), (-0.2839, 0.6854, 0.1198), (-0.3398, 0.8203, 0.06983), (0.5246, 0.5246, 0.1198), (0.6279, 0.6279, 0.06983), (-0.6279, -0.6279, 0.06983), (-0.5246, -0.5246, 0.1198), (-0.2839, -0.6854, 0.1198), (-0.3398, -0.8203, 0.06983), (0.2839, -0.6854, 0.1198), (0.3398, -0.8203, 0.06983), (0.8203, 0.3398, 0.06983), (0.6854, 0.2839, 0.1198), (0.7419, 0.0, 0.1198), (0.8879, 0.0, 0.06983), (-0.8879, 0.0, 0.06983), (-0.7419, 0.0, 0.1198), (0.6854, -0.2839, 0.1198), (0.8203, -0.3398, 0.06983), (-0.8203, -0.3398, 0.06983), (-0.6854, -0.2839, 0.1198), (0.2839, 0.6854, 0.1198), (0.3398, 0.8203, 0.06983), (-0.5246, 0.5246, 0.1198), (-0.6279, 0.6279, 0.06983), (-0.8203, 0.3398, 0.06983), (-0.6854, 0.2839, 0.1198), (0.0, -0.7419, 0.1198), (0.0, -0.8879, 0.06983), (1.192e-07, 0.7419, 0.1198), (1.192e-07, 0.8879, 0.06983), (0.6279, -0.6279, 0.06983), (0.5246, -0.5246, 0.1198), (0.0, -0.7419, -0.119), (0.0, -0.8879, -0.06898), (0.2839, -0.6854, -0.119), (0.3398, -0.8203, -0.06898), (0.6279, 0.6279, -0.06898), (0.5246, 0.5246, -0.119), (-0.8203, 0.3398, -0.06898), (-0.6854, 0.2839, -0.119), (0.2839, 0.6854, -0.119), (0.3398, 0.8203, -0.06898), (-0.2839, -0.6854, -0.119), (-0.3398, -0.8203, -0.06898), (0.8879, 0.0, -0.06898), (0.7419, 0.0, -0.119), (-0.7419, 0.0, -0.119), (-0.8879, 0.0, -0.06898), (0.8203, -0.3398, -0.06898), (0.6854, -0.2839, -0.119), (-0.6854, -0.2839, -0.119), (-0.8203, -0.3398, -0.06898), (-0.5246, 0.5246, -0.119), (-0.6279, 0.6279, -0.06898), (0.8203, 0.3398, -0.06898), (0.6854, 0.2839, -0.119), (-0.2839, 0.6854, -0.119), (-0.3398, 0.8203, -0.06898), (-0.6279, -0.6279, -0.06898), (-0.5246, -0.5246, -0.119), (1.192e-07, 0.7419, -0.119), (1.192e-07, 0.8879, -0.06898), (0.6279, -0.6279, -0.06898), (0.5246, -0.5246, -0.119), (-0.443, 1.07, -0.04901), (1.192e-07, 1.158, -0.04901), (-0.8186, 0.8186, -0.04901), (-1.07, 0.443, -0.04901), (-1.158, 0.0, -0.04901), (-1.07, -0.443, -0.04901), (-0.8186, -0.8186, -0.04901), (-0.443, -1.07, -0.04901), (0.0, -1.158, -0.04901), (0.443, -1.07, -0.04901), (0.8186, -0.8186, -0.04901), (1.07, -0.443, -0.04901), (1.158, 0.0, -0.04901), (1.07, 0.443, -0.04901), (0.8186, 0.8186, -0.04901), (0.443, 1.07, -0.04901), (-0.443, 1.07, 0.04987), (1.192e-07, 1.158, 0.04987), (-0.8186, 0.8186, 0.04987), (-1.07, 0.443, 0.04987), (-1.158, 0.0, 0.04987), (-1.07, -0.443, 0.04987), (-0.8186, -0.8186, 0.04987), (-0.443, -1.07, 0.04987), (0.0, -1.158, 0.04987), (0.443, -1.07, 0.04987), (0.8186, -0.8186, 0.04987), (1.07, -0.443, 0.04987), (1.158, 0.0, 0.04987), (1.07, 0.443, 0.04987), (0.8186, 0.8186, 0.04987), (0.443, 1.07, 0.04987), (1.087, 0.04444, 0.02113), (1.07, 0.04444, -0.01727), (1.07, -0.06279, -0.01727), (1.087, -0.06279, 0.02113), (0.5686, 0.04444, 0.1333), (0.5686, -0.06279, 0.1333), (0.4211, 0.04444, 0.0743), (0.5512, -0.06279, 0.1333), (0.4211, -0.06279, 0.0743), (0.5512, 0.04444, 0.1333), (0.4386, -0.06279, 0.0359), (0.4386, 0.04444, 0.0359), (-0.805, -0.06279, 0.09495), (-0.8225, -0.06279, 0.1333), (-0.805, 0.04444, 0.09495), (-0.8225, 0.04444, 0.1333), (-0.5512, 0.04444, 0.09495), (-0.5512, -0.06279, 0.09495), (-0.805, 0.04444, 0.1333), (-0.805, -0.06279, 0.1333), (-1.07, 0.04444, 0.02113), (-1.052, 0.04444, -0.01727), (-1.052, -0.06279, -0.01727), (-1.07, -0.06279, 0.02113), (-0.5512, 0.04444, 0.1333), (-0.5512, -0.06279, 0.1333), (-0.4037, 0.04444, 0.0743), (-0.5337, -0.06279, 0.1333), (-0.4037, -0.06279, 0.0743), (-0.5337, 0.04444, 0.1333), (-0.4211, -0.06279, 0.0359), (-0.4211, 0.04444, 0.0359), (0.06234, 0.8046, 0.09495), (0.06234, 0.822, 0.1333), (-0.0449, 0.8046, 0.09495), (-0.0449, 0.822, 0.1333), (-0.0449, 0.5507, 0.09495), (0.06234, 0.5507, 0.09495), (-0.0449, 0.8046, 0.1333), (0.06234, 0.8046, 0.1333), (-0.0449, 1.069, 0.02113), (-0.0449, 1.052, -0.01727), (0.06234, 1.052, -0.01727), (0.06234, 1.069, 0.02113), (-0.0449, 0.5507, 0.1333), (0.06234, 0.5507, 0.1333), (-0.0449, 0.4033, 0.0743), (0.06234, 0.5333, 0.1333), (0.06234, 0.4033, 0.0743), (-0.0449, 0.5333, 0.1333), (0.06234, 0.4207, 0.0359), (-0.0449, 0.4207, 0.0359), (0.06234, -0.8229, 0.09495), (0.06234, -0.8403, 0.1333), (-0.0449, -0.8229, 0.09495), (-0.0449, -0.8403, 0.1333), (-0.0449, -0.569, 0.09495), (0.06234, -0.569, 0.09495), (-0.0449, -0.8229, 0.1333), (0.06234, -0.8229, 0.1333), (-0.0449, -1.087, 0.02113), (-0.0449, -1.07, -0.01727), (0.06234, -1.07, -0.01727), (0.06234, -1.087, 0.02113), (-0.0449, -0.569, 0.1333), (0.06234, -0.569, 0.1333), (-0.0449, -0.4216, 0.0743), (0.06234, -0.5516, 0.1333), (0.06234, -0.4216, 0.0743), (-0.0449, -0.5516, 0.1333), (0.06234, -0.439, 0.0359), (-0.0449, -0.439, 0.0359), (0.8225, -0.06279, -0.09495), (0.8399, -0.06279, -0.1333), (0.8225, 0.04444, -0.09495), (0.8399, 0.04444, -0.1333), (0.5686, 0.04444, -0.09495), (0.5686, -0.06279, -0.09495), (0.8225, 0.04444, -0.1333), (0.8225, -0.06279, -0.1333), (1.087, 0.04444, -0.02113), (1.07, 0.04444, 0.01727), (1.07, -0.06279, 0.01727), (1.087, -0.06279, -0.02113), (0.5686, 0.04444, -0.1333), (0.5686, -0.06279, -0.1333), (0.4211, 0.04444, -0.0743), (0.5512, -0.06279, -0.1333), (0.4211, -0.06279, -0.0743), (0.5512, 0.04444, -0.1333), (0.4386, -0.06279, -0.0359), (0.4386, 0.04444, -0.0359), (-0.805, -0.06279, -0.09495), (-0.8225, -0.06279, -0.1333), (-0.805, 0.04444, -0.09495), (-0.8225, 0.04444, -0.1333), (-0.5512, 0.04444, -0.09495), (-0.5512, -0.06279, -0.09495), (-0.805, 0.04444, -0.1333), (-0.805, -0.06279, -0.1333), (-1.07, 0.04444, -0.02113), (-1.052, 0.04444, 0.01727), (-1.052, -0.06279, 0.01727), (-1.07, -0.06279, -0.02113), (-0.5512, 0.04444, -0.1333), (-0.5512, -0.06279, -0.1333), (-0.4037, 0.04444, -0.0743), (-0.5337, -0.06279, -0.1333), (-0.4037, -0.06279, -0.0743), (-0.5337, 0.04444, -0.1333), (-0.4211, -0.06279, -0.0359), (-0.4211, 0.04444, -0.0359), (0.06234, 0.8046, -0.09495), (0.06234, 0.822, -0.1333), (-0.0449, 0.8046, -0.09495), (-0.0449, 0.822, -0.1333), (-0.0449, 0.5507, -0.09495), (0.06234, 0.5507, -0.09495), (-0.0449, 0.8046, -0.1333), (0.06234, 0.8046, -0.1333), (-0.0449, 1.069, -0.02113), (-0.0449, 1.052, 0.01727), (0.06234, 1.052, 0.01727), (0.06234, 1.069, -0.02113), (-0.0449, 0.5507, -0.1333), (0.06234, 0.5507, -0.1333), (-0.0449, 0.4033, -0.0743), (0.06234, 0.5333, -0.1333), (0.06234, 0.4033, -0.0743), (-0.0449, 0.5333, -0.1333), (0.06234, 0.4207, -0.0359), (-0.0449, 0.4207, -0.0359), (0.06234, -0.8229, -0.09495), (0.06234, -0.8403, -0.1333), (-0.0449, -0.8229, -0.09495), (-0.0449, -0.8403, -0.1333), (-0.0449, -0.569, -0.09495), (0.06234, -0.569, -0.09495), (-0.0449, -0.8229, -0.1333), (0.06234, -0.8229, -0.1333), (-0.0449, -1.087, -0.02113), (-0.0449, -1.07, 0.01727), (0.06234, -1.07, 0.01727), (0.06234, -1.087, -0.02113), (-0.0449, -0.569, -0.1333), (0.06234, -0.569, -0.1333), (-0.0449, -0.4216, -0.0743), (0.06234, -0.5516, -0.1333), (0.06234, -0.4216, -0.0743), (-0.0449, -0.5516, -0.1333), (0.06234, -0.439, -0.0359), (-0.0449, -0.439, -0.0359)], [], [(0, 7, 143, 5), (2, 0, 5, 4), (1, 0, 140, 141), (6, 3, 2), (1, 7, 0), (1, 3, 6, 7), (71, 63, 39, 25), (99, 95, 10, 8), (59, 35, 36, 55), (54, 53, 40), (101, 92, 41), (61, 40, 57), (91, 105, 41), (97, 41, 79), (93, 13, 12, 89), (103, 99, 8, 9), (61, 47, 40), (81, 94, 41), (97, 87, 41), (64, 40, 42), (50, 40, 68), (43, 71, 25, 24), (101, 41, 84), (85, 75, 16, 15), (44, 62, 40), (75, 77, 17, 16), (65, 26, 27, 66), (69, 49, 31, 32), (88, 81, 41), (77, 104, 18, 17), (73, 58, 40), (49, 46, 30, 31), (83, 23, 22, 78), (67, 57, 40), (53, 44, 40), (73, 40, 50), (90, 86, 20, 19), (83, 103, 9, 23), (34, 72, 51, 33), (72, 73, 50, 51), (37, 38, 45, 52), (52, 45, 44, 53), (27, 28, 56, 66), (66, 56, 57, 67), (40, 47, 48), (48, 47, 46, 49), (34, 35, 59, 72), (72, 59, 58, 73), (40, 48, 68), (68, 48, 49, 69), (40, 64, 67), (64, 65, 66, 67), (38, 39, 63, 45), (45, 63, 62, 44), (40, 70, 42), (42, 70, 71, 43), (33, 51, 69, 32), (51, 50, 68, 69), (26, 65, 43, 24), (65, 64, 42, 43), (29, 30, 46, 60), (60, 46, 47, 61), (29, 60, 56, 28), (60, 61, 57, 56), (36, 37, 52, 55), (55, 52, 53, 54), (40, 58, 54), (58, 59, 55, 54), (40, 62, 70), (70, 62, 63, 71), (41, 102, 82), (82, 102, 103, 83), (41, 87, 91), (91, 87, 86, 90), (41, 82, 79), (82, 83, 78, 79), (41, 105, 76), (76, 105, 104, 77), (12, 11, 80, 89), (89, 80, 81, 88), (41, 76, 74), (74, 76, 77, 75), (41, 74, 84), (84, 74, 75, 85), (14, 100, 85, 15), (100, 101, 84, 85), (21, 20, 86, 96), (96, 86, 87, 97), (11, 10, 95, 80), (80, 95, 94, 81), (41, 98, 102), (102, 98, 99, 103), (41, 92, 88), (92, 93, 89, 88), (21, 96, 78, 22), (96, 97, 79, 78), (19, 18, 104, 90), (90, 104, 105, 91), (14, 13, 93, 100), (100, 93, 92, 101), (41, 94, 98), (98, 94, 95, 99), (26, 124, 125, 27), (25, 39, 137, 123), (13, 111, 110, 12), (26, 24, 122, 124), (39, 38, 136, 137), (12, 110, 109, 11), (24, 25, 123, 122), (38, 37, 135, 136), (11, 109, 108, 10), (23, 9, 107, 121), (37, 36, 134, 135), (8, 10, 108, 106), (22, 23, 121, 120), (36, 35, 133, 134), (9, 8, 106, 107), (21, 22, 120, 119), (119, 120, 136, 135), (111, 112, 128, 127), (126, 110, 111, 127), (129, 113, 114, 130), (125, 109, 110, 126), (130, 114, 115, 131), (124, 108, 109, 125), (131, 115, 116, 132), (124, 122, 106, 108), (133, 132, 116, 117), (122, 123, 107, 106), (134, 133, 117, 118), (123, 137, 121, 107), (137, 136, 120, 121), (135, 134, 118, 119), (128, 112, 113, 129), (14, 112, 111, 13), (27, 125, 126, 28), (15, 113, 112, 14), (28, 126, 127, 29), (16, 114, 113, 15), (29, 127, 128, 30), (17, 115, 114, 16), (30, 128, 129, 31), (18, 116, 115, 17), (31, 129, 130, 32), (18, 19, 117, 116), (32, 130, 131, 33), (19, 20, 118, 117), (33, 131, 132, 34), (20, 21, 119, 118), (35, 34, 132, 133), (150, 155, 163, 157), (0, 2, 139, 140), (3, 1, 141, 138), (2, 3, 138, 139), (6, 2, 4, 142), (7, 6, 142, 143), (142, 4, 147), (145, 5, 143), (145, 143, 142, 147), (147, 4, 149, 144), (152, 154, 155, 150), (145, 147, 144, 146), (4, 5, 148, 149), (5, 145, 146, 148), (151, 161, 160, 150), (156, 152, 153), (151, 150, 157), (151, 157, 156, 153), (150, 160, 159, 152), (153, 158, 161, 151), (152, 159, 158, 153), (156, 162, 154, 152), (157, 163, 162, 156), (162, 167, 154), (165, 163, 155), (165, 167, 162, 163), (167, 164, 169, 154), (165, 166, 164, 167), (154, 169, 168, 155), (155, 168, 166, 165), (170, 177, 183, 175), (172, 170, 175, 174), (171, 170, 180, 181), (176, 173, 172), (171, 177, 170), (171, 173, 176, 177), (190, 195, 203, 197), (170, 172, 179, 180), (173, 171, 181, 178), (172, 173, 178, 179), (176, 172, 174, 182), (177, 176, 182, 183), (182, 174, 187), (185, 175, 183), (185, 183, 182, 187), (187, 174, 189, 184), (192, 194, 195, 190), (185, 187, 184, 186), (174, 175, 188, 189), (175, 185, 186, 188), (191, 201, 200, 190), (196, 192, 193), (191, 190, 197), (191, 197, 196, 193), (190, 200, 199, 192), (193, 198, 201, 191), (192, 199, 198, 193), (196, 202, 194, 192), (197, 203, 202, 196), (202, 207, 194), (205, 203, 195), (205, 207, 202, 203), (207, 204, 209, 194), (205, 206, 204, 207), (194, 209, 208, 195), (195, 208, 206, 205), (210, 215, 223, 217), (212, 214, 215, 210), (211, 221, 220, 210), (216, 212, 213), (211, 210, 217), (211, 217, 216, 213), (230, 237, 243, 235), (210, 220, 219, 212), (213, 218, 221, 211), (212, 219, 218, 213), (216, 222, 214, 212), (217, 223, 222, 216), (222, 227, 214), (225, 223, 215), (225, 227, 222, 223), (227, 224, 229, 214), (232, 230, 235, 234), (225, 226, 224, 227), (214, 229, 228, 215), (215, 228, 226, 225), (231, 230, 240, 241), (236, 233, 232), (231, 237, 230), (231, 233, 236, 237), (230, 232, 239, 240), (233, 231, 241, 238), (232, 233, 238, 239), (236, 232, 234, 242), (237, 236, 242, 243), (242, 234, 247), (245, 235, 243), (245, 243, 242, 247), (247, 234, 249, 244), (245, 247, 244, 246), (234, 235, 248, 249), (235, 245, 246, 248), (250, 255, 263, 257), (252, 254, 255, 250), (251, 261, 260, 250), (256, 252, 253), (251, 250, 257), (251, 257, 256, 253), (270, 277, 283, 275), (250, 260, 259, 252), (253, 258, 261, 251), (252, 259, 258, 253), (256, 262, 254, 252), (257, 263, 262, 256), (262, 267, 254), (265, 263, 255), (265, 267, 262, 263), (267, 264, 269, 254), (272, 270, 275, 274), (265, 266, 264, 267), (254, 269, 268, 255), (255, 268, 266, 265), (271, 270, 280, 281), (276, 273, 272), (271, 277, 270), (271, 273, 276, 277), (270, 272, 279, 280), (273, 271, 281, 278), (272, 273, 278, 279), (276, 272, 274, 282), (277, 276, 282, 283), (282, 274, 287), (285, 275, 283), (285, 283, 282, 287), (287, 274, 289, 284), (285, 287, 284, 286), (274, 275, 288, 289), (275, 285, 286, 288)])
me_circle_009.polygons.foreach_set('material_index', [0, 0, 0, 0, 0, 0, 0, 0, 0, 0, 0, 0, 0, 0, 0, 0, 0, 0, 0, 0, 0, 0, 0, 0, 0, 0, 0, 0, 0, 0, 0, 0, 0, 0, 0, 0, 0, 0, 0, 0, 0, 0, 0, 0, 0, 0, 0, 0, 0, 0, 0, 0, 0, 0, 0, 0, 0, 0, 0, 0, 0, 0, 0, 0, 0, 0, 0, 0, 0, 0, 0, 0, 0, 0, 0, 0, 0, 0, 0, 0, 0, 0, 0, 0, 0, 0, 0, 0, 0, 0, 0, 0, 0, 0, 0, 0, 0, 0, 0, 0, 0, 0, 0, 0, 0, 0, 0, 0, 0, 0, 0, 0, 0, 0, 0, 0, 0, 0, 1, 1, 1, 1, 1, 1, 1, 1, 1, 1, 1, 1, 1, 1, 1, 1, 0, 0, 0, 0, 0, 0, 0, 0, 0, 0, 0, 0, 0, 0, 0, 0, 0, 0, 0, 0, 0, 0, 0, 0, 0, 0, 0, 0, 0, 0, 0, 0, 0, 0, 0, 0, 0, 0, 0, 0, 0, 0, 0, 0, 0, 0, 0, 0, 0, 0, 0, 0, 0, 0, 0, 0, 0, 0, 0, 0, 0, 0, 0, 0, 0, 0, 0, 0, 0, 0, 0, 0, 0, 0, 0, 0, 0, 0, 0, 0, 0, 0, 0, 0, 0, 0, 0, 0, 0, 0, 0, 0, 0, 0, 0, 0, 0, 0, 0, 0, 0, 0, 0, 0, 0, 0, 0, 0, 0, 0, 0, 0, 0, 0, 0, 0, 0, 0, 0, 0, 0, 0, 0, 0, 0, 0, 0, 0, 0, 0, 0, 0, 0, 0, 0, 0, 0, 0, 0, 0, 0, 0, 0, 0, 0, 0, 0, 0, 0, 0, 0, 0, 0, 0])
me_circle_009.materials.append(mat_metal)
me_circle_009.materials.append(mat_neonblue)
me_circle_009.use_remesh_preserve_volume = False
me_circle_009.use_remesh_preserve_attributes = False
me_circle_009.use_mirror_vertex_groups = False
me_circle_009.update()
me_circle_008 = bpy.data.meshes.new('Circle.008')
me_circle_008.from_pydata([(1.192e-07, 0.2321, -0.04939), (-0.08882, 0.2144, -0.04939), (-0.1641, 0.1641, -0.04939), (-0.2144, 0.08882, -0.04939), (-0.2321, 0.0, -0.04939), (-0.2144, -0.08882, -0.04939), (-0.1641, -0.1641, -0.04939), (-0.08882, -0.2144, -0.04939), (0.0, -0.2321, -0.04939), (0.08882, -0.2144, -0.04939), (0.1641, -0.1641, -0.04939), (0.2144, -0.08882, -0.04939), (0.2321, 0.0, -0.04939), (0.2144, 0.08882, -0.04939), (0.1641, 0.1641, -0.04939), (0.08882, 0.2144, -0.04939), (1.192e-07, 0.2321, 0.04939), (-0.08882, 0.2144, 0.04939), (-0.1641, 0.1641, 0.04939), (-0.2144, 0.08882, 0.04939), (-0.2321, 0.0, 0.04939), (-0.2144, -0.08882, 0.04939), (-0.1641, -0.1641, 0.04939), (-0.08882, -0.2144, 0.04939), (0.0, -0.2321, 0.04939), (0.08882, -0.2144, 0.04939), (0.1641, -0.1641, 0.04939), (0.2144, -0.08882, 0.04939), (0.2321, 0.0, 0.04939), (0.2144, 0.08882, 0.04939), (0.1641, 0.1641, 0.04939), (0.08882, 0.2144, 0.04939), (-0.443, 1.07, -0.02283), (1.192e-07, 1.158, -0.02283), (-0.8186, 0.8186, -0.02283), (-1.07, 0.443, -0.02283), (-1.158, 0.0, -0.02283), (-1.07, -0.443, -0.02283), (-0.8186, -0.8186, -0.02283), (-0.443, -1.07, -0.02283), (0.0, -1.158, -0.02283), (0.443, -1.07, -0.02283), (0.8186, -0.8186, -0.02283), (1.07, -0.443, -0.02283), (1.158, 0.0, -0.02283), (1.07, 0.443, -0.02283), (0.8186, 0.8186, -0.02283), (0.443, 1.07, -0.02283), (-0.443, 1.07, 0.02283), (1.192e-07, 1.158, 0.02283), (-0.8186, 0.8186, 0.02283), (-1.07, 0.443, 0.02283), (-1.158, 0.0, 0.02283), (-1.07, -0.443, 0.02283), (-0.8186, -0.8186, 0.02283), (-0.443, -1.07, 0.02283), (0.0, -1.158, 0.02283), (0.443, -1.07, 0.02283), (0.8186, -0.8186, 0.02283), (1.07, -0.443, 0.02283), (1.158, 0.0, 0.02283), (1.07, 0.443, 0.02283), (0.8186, 0.8186, 0.02283), (0.443, 1.07, 0.02283), (0.5254, 0.5254, 0.08395), (0.2844, 0.6865, 0.08395), (-0.2844, 0.6865, 0.08395), (-0.5254, 0.5254, 0.08395), (1.192e-07, 0.7431, 0.08395), (-0.6865, 0.2844, 0.08395), (-0.7431, 0.0, 0.08395), (-0.6865, -0.2844, 0.08395), (-0.5254, -0.5254, 0.08395), (-0.2844, -0.6865, 0.08395), (0.0, -0.7431, 0.08395), (0.2844, -0.6865, 0.08395), (0.5254, -0.5254, 0.08395), (0.6865, -0.2844, 0.08395), (0.7431, 0.0, 0.08395), (0.6865, 0.2844, 0.08395), (-0.6865, -0.2844, -0.08395), (-0.7431, 0.0, -0.08395), (-0.5254, -0.5254, -0.08395), (-0.2844, -0.6865, -0.08395), (0.0, -0.7431, -0.08395), (0.2844, -0.6865, -0.08395), (0.5254, -0.5254, -0.08395), (0.6865, -0.2844, -0.08395), (0.7431, 0.0, -0.08395), (0.6865, 0.2844, -0.08395), (0.5254, 0.5254, -0.08395), (-0.2844, 0.6865, -0.08395), (1.192e-07, 0.7431, -0.08395), (0.2844, 0.6865, -0.08395), (-0.5254, 0.5254, -0.08395), (-0.6865, 0.2844, -0.08395)], [], [(1, 17, 18, 2), (9, 25, 26, 10), (2, 18, 19, 3), (10, 26, 27, 11), (3, 19, 20, 4), (11, 27, 28, 12), (4, 20, 21, 5), (12, 28, 29, 13), (5, 21, 22, 6), (13, 29, 30, 14), (6, 22, 23, 7), (14, 30, 31, 15), (7, 23, 24, 8), (0, 16, 17, 1), (15, 31, 16, 0), (8, 24, 25, 9), (32, 34, 50, 48), (41, 42, 58, 57), (34, 35, 51, 50), (42, 43, 59, 58), (35, 36, 52, 51), (43, 44, 60, 59), (36, 37, 53, 52), (44, 45, 61, 60), (37, 38, 54, 53), (45, 46, 62, 61), (38, 39, 55, 54), (46, 47, 63, 62), (39, 40, 56, 55), (33, 32, 48, 49), (47, 33, 49, 63), (40, 41, 57, 56), (65, 64, 62, 63), (67, 66, 48, 50), (81, 80, 37, 36), (68, 65, 63, 49), (69, 67, 50, 51), (80, 82, 38, 37), (70, 69, 51, 52), (82, 83, 39, 38), (71, 70, 52, 53), (83, 84, 40, 39), (72, 71, 53, 54), (84, 85, 41, 40), (73, 72, 54, 55), (85, 86, 42, 41), (74, 73, 55, 56), (86, 87, 43, 42), (75, 74, 56, 57), (87, 88, 44, 43), (76, 75, 57, 58), (88, 89, 45, 44), (77, 76, 58, 59), (89, 90, 46, 45), (92, 91, 32, 33), (78, 77, 59, 60), (90, 93, 47, 46), (91, 94, 34, 32), (79, 78, 60, 61), (93, 92, 33, 47), (94, 95, 35, 34), (64, 79, 61, 62), (66, 68, 49, 48), (95, 81, 36, 35), (17, 16, 68, 66), (30, 29, 79, 64), (29, 28, 78, 79), (28, 27, 77, 78), (27, 26, 76, 77), (26, 25, 75, 76), (25, 24, 74, 75), (24, 23, 73, 74), (23, 22, 72, 73), (22, 21, 71, 72), (21, 20, 70, 71), (20, 19, 69, 70), (19, 18, 67, 69), (16, 31, 65, 68), (18, 17, 66, 67), (31, 30, 64, 65), (3, 4, 81, 95), (2, 3, 95, 94), (15, 0, 92, 93), (1, 2, 94, 91), (14, 15, 93, 90), (0, 1, 91, 92), (13, 14, 90, 89), (12, 13, 89, 88), (11, 12, 88, 87), (10, 11, 87, 86), (9, 10, 86, 85), (8, 9, 85, 84), (7, 8, 84, 83), (6, 7, 83, 82), (5, 6, 82, 80), (4, 5, 80, 81)])
me_circle_008.materials.append(mat_material)
me_circle_008.use_remesh_preserve_volume = False
me_circle_008.use_remesh_preserve_attributes = False
me_circle_008.use_mirror_vertex_groups = False
me_circle_008.update()
me_circle_005 = bpy.data.meshes.new('Circle.005')
me_circle_005.from_pydata([(0.2754, 3.092, 1.746), (-1.031, 2.864, 1.7), (-2.376, 1.977, 1.813), (-0.321, 1.624, 0.5805), (-1.176, 0.725, 0.06531), (-3.132, 0.9051, 1.747), (1.286, 1.739, 1.184), (0.517, 0.6392, -0.7217), (-0.1377, 0.4716, -1.342), (-2.152, -0.4306, 0.8473), (2.849, 0.06176, 1.912), (1.652, -0.7453, 0.4322), (0.3719, -0.08338, -1.52), (-0.165, -0.1789, -2.321), (-0.7821, -0.2666, -1.269), (-0.006112, -0.6831, -1.828), (0.4393, -1.311, -0.1922), (-0.8273, -1.25, -0.254), (-2.418, -2.278, 1.639), (1.425, -2.867, 2.24), (-1.434, -3.098, 1.749), (-0.8014, -0.8565, -3.416), (-0.4089, -0.8796, -1.762), (-0.885, -0.7131, -3.514), (-0.001523, 4.0, 3.358), (-0.782, 3.923, 3.358), (-1.532, 3.695, 3.358), (-2.224, 3.326, 3.358), (-2.83, 2.829, 3.358), (-3.328, 2.222, 3.358), (-3.697, 1.531, 3.358), (-3.924, 0.7801, 3.358), (-3.998, 0.00136, 3.358), (-3.925, -0.7802, 3.358), (-3.697, -1.531, 3.358), (-3.328, -2.222, 3.358), (-2.83, -2.828, 3.358), (-2.224, -3.326, 3.358), (-1.532, -3.695, 3.358), (-0.782, -3.923, 3.358), (-0.001653, -4.0, 3.358), (0.7787, -3.923, 3.358), (1.529, -3.695, 3.358), (2.221, -3.326, 3.358), (2.827, -2.828, 3.358), (3.324, -2.222, 3.358), (3.694, -1.531, 3.358), (3.921, -0.7802, 3.358), (3.998, 0.0002041, 3.358), (3.921, 0.7806, 3.358), (3.694, 1.531, 3.358), (3.324, 2.222, 3.358), (2.827, 2.829, 3.358), (2.221, 3.326, 3.358), (1.529, 3.696, 3.358), (0.7797, 3.921, 3.357), (0.004046, 3.979, 2.855), (-0.782, 3.923, 2.922), (-1.559, 3.631, 2.884), (-2.224, 3.326, 3.096), (-2.83, 2.829, 2.93), (-3.328, 2.222, 2.974), (-3.697, 1.531, 3.157), (-3.882, 0.7824, 2.865), (-3.995, 0.0002012, 3.111), (-3.925, -0.7802, 2.916), (-3.697, -1.531, 3.126), (-3.328, -2.222, 3.014), (-2.83, -2.828, 3.185), (-2.224, -3.326, 2.861), (-1.532, -3.695, 3.183), (-0.782, -3.923, 3.014), (-0.02784, -3.843, 2.648), (0.7787, -3.923, 3.014), (1.529, -3.695, 3.156), (2.221, -3.326, 3.261), (2.807, -2.793, 3.006), (3.324, -2.222, 3.184), (3.57, -1.496, 2.711), (3.829, -0.7243, 2.76), (3.916, 0.001169, 2.635), (3.812, 0.7194, 2.693), (3.583, 1.514, 2.73), (3.324, 2.222, 3.098), (2.827, 2.829, 3.014), (2.221, 3.326, 3.052), (1.529, 3.696, 3.227), (0.8076, 3.873, 2.799), (2.042, 3.12, 3.445), (1.181, 3.281, 3.514), (0.2764, 3.306, 3.514), (-0.6368, 3.193, 3.514), (-1.524, 2.948, 3.514), (-2.35, 2.579, 3.514), (-3.084, 2.1, 3.445), (2.484, 2.387, 3.514), (1.551, 2.447, 3.514), (0.5602, 2.402, 3.514), (-0.4496, 2.252, 3.514), (-1.44, 2.004, 3.514), (-2.372, 1.667, 3.514), (-3.211, 1.254, 3.514), (2.836, 1.536, 3.514), (1.87, 1.475, 3.514), (0.8336, 1.349, 3.514), (-0.2331, 1.164, 3.514), (-1.29, 0.9267, 3.514), (-2.295, 0.6462, 3.514), (-3.211, 0.3334, 3.514), (3.081, 0.6133, 3.514), (2.122, 0.4225, 3.514), (1.081, 0.2155, 3.514), (-0.001652, 0.0002022, 3.514), (-1.084, -0.2151, 3.514), (-2.125, -0.4221, 3.514), (-3.084, -0.6129, 3.514), (3.207, -0.333, 3.514), (2.292, -0.6458, 3.514), (1.286, -0.9263, 3.514), (0.2298, -1.164, 3.514), (-0.8369, -1.349, 3.514), (-1.873, -1.474, 3.514), (-2.839, -1.536, 3.514), (3.208, -1.253, 3.514), (2.369, -1.667, 3.514), (1.436, -2.004, 3.514), (0.4463, -2.252, 3.514), (-0.5635, -2.401, 3.514), (-1.554, -2.447, 3.514), (-2.487, -2.386, 3.514), (3.08, -2.1, 3.445), (2.346, -2.578, 3.514), (1.52, -2.947, 3.514), (0.6335, -3.193, 3.514), (-0.2797, -3.305, 3.514), (-1.184, -3.281, 3.514), (-2.045, -3.119, 3.445)], [], [(78, 77, 76), (87, 0, 56), (12, 15, 13), (19, 74, 73), (72, 71, 20), (21, 23, 13, 15), (10, 82, 81), (14, 23, 22), (15, 22, 21), (83, 82, 84), (79, 10, 80), (10, 81, 80), (17, 16, 72, 20), (86, 85, 87), (10, 6, 84, 82), (10, 78, 11), (75, 19, 76), (7, 3, 6), (12, 8, 7), (18, 20, 69, 67), (58, 57, 1), (8, 13, 14), (19, 73, 72), (4, 14, 9), (17, 14, 22), (2, 61, 60), (83, 51, 50, 82), (20, 71, 69), (13, 23, 14), (21, 22, 23), (51, 102, 50), (116, 47, 48), (88, 96, 95), (124, 130, 123), (28, 93, 27), (94, 100, 93), (128, 136, 135), (135, 38, 39), (16, 12, 11), (85, 0, 87), (55, 54, 86, 87), (58, 60, 59), (62, 61, 63), (63, 65, 64), (65, 67, 66), (67, 69, 68), (69, 71, 70), (16, 17, 22, 15), (79, 78, 10), (11, 12, 7), (4, 3, 7, 8), (75, 74, 19), (12, 13, 8), (4, 8, 14), (17, 9, 14), (54, 55, 89), (88, 89, 96), (124, 131, 130), (131, 43, 44), (94, 101, 100), (128, 129, 136), (31, 32, 108), (122, 34, 35), (43, 131, 132, 42), (51, 52, 95, 102), (78, 76, 19, 11), (46, 45, 77, 78), (59, 27, 26, 58), (6, 0, 85, 84), (17, 20, 18, 9), (0, 6, 3, 1), (97, 96, 89, 90), (56, 24, 55, 87), (127, 126, 119, 120), (62, 30, 29, 61), (48, 47, 79, 80), (106, 99, 100, 107), (5, 2, 4, 9), (64, 32, 31, 63), (28, 27, 59, 60), (122, 121, 114, 115), (0, 1, 57, 56), (52, 51, 83, 84), (49, 81, 82, 50), (44, 43, 75, 76), (26, 25, 57, 58), (77, 45, 44, 76), (88, 53, 54, 89), (68, 36, 35, 67), (35, 34, 66, 67), (105, 98, 99, 106), (74, 42, 41, 73), (134, 133, 126, 127), (104, 103, 96, 97), (42, 132, 133, 41), (86, 54, 53, 85), (3, 4, 2, 1), (111, 110, 103, 104), (33, 32, 64, 65), (120, 119, 112, 113), (65, 5, 9, 18), (136, 129, 36, 37), (47, 116, 123, 46), (70, 38, 37, 69), (109, 49, 50, 102), (10, 11, 7, 6), (5, 63, 61, 2), (28, 29, 94, 93), (37, 36, 68, 69), (110, 109, 102, 103), (103, 102, 95, 96), (38, 135, 136, 37), (90, 89, 55, 24), (123, 116, 117, 124), (124, 117, 118, 125), (113, 106, 107, 114), (57, 25, 24, 56), (94, 29, 30, 101), (131, 124, 125, 132), (91, 90, 24, 25), (116, 109, 110, 117), (58, 1, 2, 60), (85, 53, 52, 84), (61, 29, 28, 60), (121, 120, 113, 114), (81, 49, 48, 80), (34, 122, 115, 33), (91, 25, 26, 92), (132, 125, 126, 133), (105, 104, 97, 98), (112, 111, 104, 105), (118, 111, 112, 119), (125, 118, 119, 126), (98, 97, 90, 91), (48, 49, 109, 116), (72, 16, 11, 19), (129, 128, 121, 122), (52, 53, 88, 95), (75, 43, 42, 74), (117, 110, 111, 118), (128, 127, 120, 121), (99, 92, 93, 100), (39, 40, 134, 135), (107, 100, 101, 108), (66, 34, 33, 65), (114, 107, 108, 115), (73, 41, 40, 72), (46, 123, 130, 45), (40, 41, 133, 134), (115, 108, 32, 33), (101, 30, 31, 108), (31, 30, 62, 63), (130, 131, 44, 45), (16, 15, 12), (98, 91, 92, 99), (40, 39, 71, 72), (39, 38, 70, 71), (18, 67, 65), (65, 63, 5), (135, 134, 127, 128), (129, 122, 35, 36), (92, 26, 27, 93), (79, 47, 46, 78), (112, 105, 106, 113)])
me_circle_005.materials.append(mat_material)
me_circle_005.use_remesh_preserve_volume = False
me_circle_005.use_remesh_preserve_attributes = False
me_circle_005.use_mirror_vertex_groups = False
me_circle_005.update()
me_circle_003 = bpy.data.meshes.new('Circle.003')
me_circle_003.from_pydata([(-4.768e-07, 4.0, 2.28), (-0.7804, 3.923, 2.28), (-1.531, 3.696, 2.28), (-2.222, 3.326, 2.28), (-2.828, 2.828, 2.28), (-3.326, 2.222, 2.28), (-3.696, 1.531, 2.28), (-3.923, 0.7804, 2.28), (-4.0, 9.537e-07, 2.28), (-3.923, -0.7804, 2.28), (-3.696, -1.531, 2.28), (-3.326, -2.222, 2.28), (-2.828, -2.828, 2.28), (-2.222, -3.326, 2.28), (-1.531, -3.696, 2.28), (-0.7804, -3.923, 2.28), (8.265e-07, -4.0, 2.28), (0.7804, -3.923, 2.28), (1.531, -3.696, 2.28), (2.222, -3.326, 2.28), (2.828, -2.828, 2.28), (3.326, -2.222, 2.28), (3.696, -1.531, 2.28), (3.923, -0.7804, 2.28), (4.0, 4.768e-06, 2.28), (3.923, 0.7804, 2.28), (3.696, 1.531, 2.28), (3.326, 2.222, 2.28), (2.828, 2.828, 2.28), (2.222, 3.326, 2.28), (1.531, 3.696, 2.28), (0.7804, 3.923, 2.28), (-4.768e-07, 4.0, 1.936), (-0.7804, 3.923, 1.936), (-1.531, 3.696, 1.936), (-2.222, 3.326, 1.936), (-2.828, 2.828, 1.936), (-3.326, 2.222, 1.936), (-3.696, 1.531, 1.936), (-3.923, 0.7804, 1.936), (-4.0, 9.537e-07, 1.936), (-3.923, -0.7804, 1.936), (-3.696, -1.531, 1.936), (-3.326, -2.222, 1.936), (-2.828, -2.828, 1.936), (-2.222, -3.326, 1.936), (-1.531, -3.696, 1.936), (-0.7804, -3.923, 1.936), (8.265e-07, -4.0, 1.936), (0.7804, -3.923, 1.936), (1.531, -3.696, 1.936), (2.222, -3.326, 1.936), (2.828, -2.828, 1.936), (3.326, -2.222, 1.936), (3.696, -1.531, 1.936), (3.923, -0.7804, 1.936), (4.0, 4.768e-06, 1.936), (3.923, 0.7804, 1.936), (3.696, 1.531, 1.936), (3.326, 2.222, 1.936), (2.828, 2.828, 1.936), (2.222, 3.326, 1.936), (1.531, 3.696, 1.936), (0.7804, 3.923, 1.936), (2.044, 3.12, 1.799), (1.183, 3.281, 1.743), (0.2781, 3.305, 1.743), (-0.6351, 3.193, 1.743), (-1.522, 2.947, 1.743), (-2.348, 2.578, 1.743), (-3.082, 2.1, 1.799), (2.486, 2.387, 1.743), (1.552, 2.447, 1.659), (0.5618, 2.402, 1.603), (-0.4479, 2.252, 1.603), (-1.438, 2.004, 1.603), (-2.371, 1.667, 1.659), (-3.21, 1.254, 1.743), (2.837, 1.536, 1.743), (1.871, 1.474, 1.603), (0.8353, 1.349, 1.603), (-0.2315, 1.164, 1.603), (-1.288, 0.9265, 1.603), (-2.293, 0.6461, 1.603), (-3.209, 0.3332, 1.743), (3.082, 0.6131, 1.743), (2.123, 0.4223, 1.603), (1.082, 0.2153, 1.603), (-1.082, -0.2153, 1.603), (-2.123, -0.4223, 1.603), (-3.082, -0.6131, 1.743), (3.209, -0.3332, 1.743), (2.293, -0.646, 1.603), (1.288, -0.9265, 1.603), (0.2315, -1.164, 1.603), (-0.8353, -1.349, 1.603), (-1.871, -1.474, 1.603), (-2.837, -1.536, 1.743), (3.21, -1.254, 1.743), (2.371, -1.667, 1.659), (1.438, -2.004, 1.603), (0.4479, -2.252, 1.603), (-0.5618, -2.402, 1.603), (-1.552, -2.447, 1.659), (-2.486, -2.387, 1.743), (3.082, -2.1, 1.799), (2.348, -2.578, 1.743), (1.522, -2.947, 1.743), (0.6351, -3.193, 1.743), (-0.2781, -3.305, 1.743), (-1.183, -3.281, 1.743), (-2.044, -3.12, 1.799), (2.044, 3.12, 2.436), (1.183, 3.281, 2.436), (0.2781, 3.305, 2.436), (-0.6351, 3.193, 2.436), (-1.522, 2.947, 2.436), (-2.348, 2.578, 2.436), (-3.082, 2.1, 2.436), (2.486, 2.387, 2.436), (1.552, 2.447, 2.436), (0.5618, 2.402, 2.436), (-0.4479, 2.252, 2.436), (-1.438, 2.004, 2.436), (-2.371, 1.667, 2.436), (-3.209, 1.253, 2.435), (2.837, 1.536, 2.436), (1.871, 1.474, 2.436), (0.8353, 1.349, 2.436), (-0.2315, 1.164, 2.436), (-1.288, 0.9265, 2.436), (-2.293, 0.6461, 2.436), (-3.209, 0.3332, 2.436), (3.082, 0.6131, 2.436), (2.123, 0.4223, 2.436), (1.082, 0.2153, 2.436), (1.341e-06, 2.861e-06, 2.436), (-1.082, -0.2153, 2.436), (-2.123, -0.4223, 2.436), (-3.082, -0.6131, 2.436), (3.209, -0.3332, 2.436), (2.293, -0.646, 2.436), (1.288, -0.9265, 2.436), (0.2315, -1.164, 2.436), (-0.8353, -1.349, 2.436), (-1.871, -1.474, 2.436), (-2.837, -1.536, 2.436), (3.209, -1.253, 2.435), (2.371, -1.667, 2.436), (1.438, -2.004, 2.436), (0.4479, -2.252, 2.436), (-0.5618, -2.402, 2.436), (-1.552, -2.447, 2.436), (-2.486, -2.387, 2.436), (3.082, -2.1, 2.436), (2.348, -2.578, 2.436), (1.522, -2.947, 2.436), (0.6351, -3.193, 2.436), (-0.2781, -3.305, 2.436), (-1.183, -3.281, 2.436), (-2.044, -3.12, 2.436), (-4.574e-07, 4.164, 2.28), (-0.8123, 4.084, 2.28), (-1.593, 3.847, 2.28), (-2.313, 3.462, 2.28), (-2.944, 2.944, 2.28), (-3.462, 2.313, 2.28), (-3.847, 1.593, 2.28), (-4.084, 0.8123, 2.28), (-4.164, 9.537e-07, 2.28), (-4.084, -0.8123, 2.28), (-3.847, -1.593, 2.28), (-3.462, -2.313, 2.28), (-2.944, -2.944, 2.28), (-2.313, -3.462, 2.28), (-1.593, -3.847, 2.28), (-0.8123, -4.084, 2.28), (8.994e-07, -4.164, 2.28), (0.8123, -4.084, 2.28), (1.593, -3.847, 2.28), (2.313, -3.462, 2.28), (2.944, -2.944, 2.28), (3.462, -2.313, 2.28), (3.847, -1.593, 2.28), (4.084, -0.8123, 2.28), (4.164, 4.768e-06, 2.28), (4.084, 0.8123, 2.28), (3.847, 1.593, 2.28), (3.462, 2.313, 2.28), (2.944, 2.944, 2.28), (2.313, 3.462, 2.28), (1.593, 3.847, 2.28), (0.8123, 4.084, 2.28), (-4.574e-07, 4.164, 1.936), (-0.8123, 4.084, 1.936), (-1.593, 3.847, 1.936), (-2.313, 3.462, 1.936), (-2.944, 2.944, 1.936), (-3.462, 2.313, 1.936), (-3.847, 1.593, 1.936), (-4.084, 0.8123, 1.936), (-4.164, 9.537e-07, 1.936), (-4.084, -0.8123, 1.936), (-3.847, -1.593, 1.936), (-3.462, -2.313, 1.936), (-2.944, -2.944, 1.936), (-2.313, -3.462, 1.936), (-1.593, -3.847, 1.936), (-0.8123, -4.084, 1.936), (8.994e-07, -4.164, 1.936), (0.8123, -4.084, 1.936), (1.593, -3.847, 1.936), (2.313, -3.462, 1.936), (2.944, -2.944, 1.936), (3.462, -2.313, 1.936), (3.847, -1.593, 1.936), (4.084, -0.8123, 1.936), (4.164, 4.768e-06, 1.936), (4.084, 0.8123, 1.936), (3.847, 1.593, 1.936), (3.462, 2.313, 1.936), (2.944, 2.944, 1.936), (2.313, 3.462, 1.936), (1.593, 3.847, 1.936), (0.8123, 4.084, 1.936), (-0.8421, 4.234, 2.28), (-4.435e-07, 4.316, 2.28), (-1.652, 3.988, 2.28), (-2.398, 3.589, 2.28), (-3.052, 3.052, 2.28), (-3.589, 2.398, 2.28), (-3.988, 1.652, 2.28), (-4.234, 0.8421, 2.28), (-4.316, 9.537e-07, 2.28), (-4.234, -0.8421, 2.28), (-3.988, -1.652, 2.28), (-3.589, -2.398, 2.28), (-3.052, -3.052, 2.28), (-2.398, -3.589, 2.28), (-1.652, -3.988, 2.28), (-0.8421, -4.234, 2.28), (9.63e-07, -4.316, 2.28), (0.8421, -4.234, 2.28), (1.652, -3.988, 2.28), (2.398, -3.589, 2.28), (3.052, -3.052, 2.28), (3.589, -2.398, 2.28), (3.988, -1.652, 2.28), (4.234, -0.8421, 2.28), (4.316, 4.768e-06, 2.28), (4.234, 0.8421, 2.28), (3.988, 1.652, 2.28), (3.589, 2.398, 2.28), (3.052, 3.052, 2.28), (2.398, 3.589, 2.28), (1.652, 3.988, 2.28), (0.8421, 4.234, 2.28), (-0.8421, 4.234, 1.936), (-4.435e-07, 4.316, 1.936), (-1.652, 3.988, 1.936), (-2.398, 3.589, 1.936), (-3.052, 3.052, 1.936), (-3.589, 2.398, 1.936), (-3.988, 1.652, 1.936), (-4.234, 0.8421, 1.936), (-4.316, 9.537e-07, 1.936), (-4.234, -0.8421, 1.936), (-3.988, -1.652, 1.936), (-3.589, -2.398, 1.936), (-3.052, -3.052, 1.936), (-2.398, -3.589, 1.936), (-1.652, -3.988, 1.936), (-0.8421, -4.234, 1.936), (9.63e-07, -4.316, 1.936), (0.8421, -4.234, 1.936), (1.652, -3.988, 1.936), (2.398, -3.589, 1.936), (3.052, -3.052, 1.936), (3.589, -2.398, 1.936), (3.988, -1.652, 1.936), (4.234, -0.8421, 1.936), (4.316, 4.768e-06, 1.936), (4.234, 0.8421, 1.936), (3.988, 1.652, 1.936), (3.589, 2.398, 1.936), (3.052, 3.052, 1.936), (2.398, 3.589, 1.936), (1.652, 3.988, 1.936), (0.8421, 4.234, 1.936), (-0.191, 0.9602, 1.603), (-0.07087, 0.3563, 1.361), (-0.1216, 0.6116, 1.538), (0.8931, 0.1776, 1.603), (0.3314, 0.06592, 1.361), (0.5688, 0.1131, 1.538), (-0.8931, -0.1776, 1.603), (-0.5688, -0.1131, 1.538), (-0.3314, -0.06592, 1.361), (0.191, -0.9602, 1.603), (0.07088, -0.3563, 1.361), (0.1216, -0.6116, 1.538), (-0.09395, 0.149, 0.6957), (0.0298, 0.1736, 0.6957), (0.1368, 0.09636, 0.6957), (0.1632, -0.03669, 0.6957), (-0.1367, -0.09636, 0.6957), (-0.1632, 0.0367, 0.6957), (0.09395, -0.149, 0.6957), (-0.0298, -0.1736, 0.6957), (0.03439, 0.2003, 1.119), (-0.1084, 0.1719, 1.119), (0.1884, -0.04235, 1.119), (0.1578, 0.1112, 1.119), (-0.1884, 0.04235, 1.119), (-0.1578, -0.1112, 1.119), (-0.03439, -0.2003, 1.119), (0.1084, -0.1719, 1.119), (-0.02294, 0.03638, -1.858), (0.007278, 0.04239, -1.858), (0.0334, 0.02354, -1.858), (0.03986, -0.008959, -1.858), (-0.0334, -0.02353, -1.858), (-0.03986, 0.008964, -1.858), (0.02295, -0.03638, -1.858), (-0.007276, -0.04239, -1.858), (1.158e-06, 2.861e-06, -2.436), (4.234, -0.8421, 2.01), (4.234, -0.8421, 2.205), (4.316, 4.768e-06, 2.205), (4.316, 4.768e-06, 2.01), (-3.988, -1.652, 2.01), (-3.988, -1.652, 2.205), (-3.589, -2.398, 2.205), (-3.589, -2.398, 2.01), (4.234, 0.8421, 2.205), (4.234, 0.8421, 2.01), (-3.052, -3.052, 2.205), (-3.052, -3.052, 2.01), (3.988, 1.652, 2.205), (3.988, 1.652, 2.01), (-2.398, -3.589, 2.205), (-2.398, -3.589, 2.01), (3.589, 2.398, 2.205), (3.589, 2.398, 2.01), (-1.652, -3.988, 2.205), (-1.652, -3.988, 2.01), (-4.435e-07, 4.316, 2.01), (-4.435e-07, 4.316, 2.205), (-0.8421, 4.234, 2.205), (-0.8421, 4.234, 2.01), (3.052, 3.052, 2.205), (3.052, 3.052, 2.01), (-0.8421, -4.234, 2.205), (-0.8421, -4.234, 2.01), (-1.652, 3.988, 2.205), (-1.652, 3.988, 2.01), (2.398, 3.589, 2.205), (2.398, 3.589, 2.01), (9.63e-07, -4.316, 2.205), (9.63e-07, -4.316, 2.01), (-2.398, 3.589, 2.205), (-2.398, 3.589, 2.01), (1.652, 3.988, 2.205), (1.652, 3.988, 2.01), (0.8421, -4.234, 2.205), (0.8421, -4.234, 2.01), (-3.052, 3.052, 2.205), (-3.052, 3.052, 2.01), (0.8421, 4.234, 2.205), (0.8421, 4.234, 2.01), (1.652, -3.988, 2.205), (1.652, -3.988, 2.01), (-3.589, 2.398, 2.205), (-3.589, 2.398, 2.01), (2.398, -3.589, 2.205), (2.398, -3.589, 2.01), (-3.988, 1.652, 2.205), (-3.988, 1.652, 2.01), (3.052, -3.052, 2.205), (3.052, -3.052, 2.01), (-4.234, 0.8421, 2.205), (-4.234, 0.8421, 2.01), (3.589, -2.398, 2.205), (3.589, -2.398, 2.01), (-4.316, 9.537e-07, 2.205), (-4.316, 9.537e-07, 2.01), (3.988, -1.652, 2.205), (3.988, -1.652, 2.01), (-4.234, -0.8421, 2.205), (-4.234, -0.8421, 2.01), (4.084, -0.8123, 2.01), (4.084, -0.8123, 2.205), (4.164, 4.768e-06, 2.205), (4.164, 4.768e-06, 2.01), (-3.847, -1.593, 2.01), (-3.847, -1.593, 2.205), (-3.462, -2.313, 2.205), (-3.462, -2.313, 2.01), (4.084, 0.8123, 2.205), (4.084, 0.8123, 2.01), (-2.944, -2.944, 2.205), (-2.944, -2.944, 2.01), (3.847, 1.593, 2.205), (3.847, 1.593, 2.01), (-2.313, -3.462, 2.205), (-2.313, -3.462, 2.01), (3.462, 2.313, 2.205), (3.462, 2.313, 2.01), (-1.593, -3.847, 2.205), (-1.593, -3.847, 2.01), (-4.574e-07, 4.164, 2.01), (-4.574e-07, 4.164, 2.205), (-0.8123, 4.084, 2.205), (-0.8123, 4.084, 2.01), (2.944, 2.944, 2.205), (2.944, 2.944, 2.01), (-0.8123, -4.084, 2.205), (-0.8123, -4.084, 2.01), (-1.593, 3.847, 2.205), (-1.593, 3.847, 2.01), (2.313, 3.462, 2.205), (2.313, 3.462, 2.01), (8.994e-07, -4.164, 2.205), (8.994e-07, -4.164, 2.01), (-2.313, 3.462, 2.205), (-2.313, 3.462, 2.01), (1.593, 3.847, 2.205), (1.593, 3.847, 2.01), (0.8123, -4.084, 2.205), (0.8123, -4.084, 2.01), (-2.944, 2.944, 2.205), (-2.944, 2.944, 2.01), (0.8123, 4.084, 2.205), (0.8123, 4.084, 2.01), (1.593, -3.847, 2.205), (1.593, -3.847, 2.01), (-3.462, 2.313, 2.205), (-3.462, 2.313, 2.01), (2.313, -3.462, 2.205), (2.313, -3.462, 2.01), (-3.847, 1.593, 2.205), (-3.847, 1.593, 2.01), (2.944, -2.944, 2.205), (2.944, -2.944, 2.01), (-4.084, 0.8123, 2.205), (-4.084, 0.8123, 2.01), (3.462, -2.313, 2.205), (3.462, -2.313, 2.01), (-4.164, 9.537e-07, 2.205), (-4.164, 9.537e-07, 2.01), (3.847, -1.593, 2.205), (3.847, -1.593, 2.01), (-4.084, -0.8123, 2.205), (-4.084, -0.8123, 2.01)], [], [(46, 45, 111, 110), (68, 69, 35, 34), (159, 158, 151, 152), (64, 65, 62, 61), (62, 65, 63), (64, 72, 65), (99, 105, 106), (106, 52, 51), (147, 22, 23, 140), (70, 76, 77), (103, 111, 104), (37, 36, 69, 70), (111, 45, 44, 104), (55, 54, 98, 91), (39, 84, 40), (97, 43, 42), (12, 13, 160, 153), (11, 12, 153, 146), (27, 126, 26), (140, 23, 24), (112, 120, 119), (148, 154, 147), (4, 117, 3), (118, 124, 117), (152, 160, 159), (159, 14, 15), (59, 78, 71, 60), (6, 125, 118, 5), (95, 88, 94), (93, 94, 87), (80, 87, 81), (81, 88, 82), (292, 294, 291, 289), (295, 296, 300, 298), (298, 94, 88, 295), (295, 289, 291, 296), (298, 292, 87, 94), (300, 294, 292, 298), (289, 295, 88, 81), (309, 310, 290), (311, 312, 293), (313, 314, 297), (315, 316, 299), (323, 324, 325), (319, 320, 325), (320, 323, 325), (322, 317, 325), (321, 322, 325), (317, 318, 325), (324, 321, 325), (318, 319, 325), (11, 10, 42, 43), (25, 24, 56, 57), (12, 11, 43, 44), (26, 25, 57, 58), (13, 12, 44, 45), (27, 26, 58, 59), (14, 13, 45, 46), (1, 0, 32, 33), (28, 27, 59, 60), (3, 2, 34, 35), (31, 30, 62, 63), (8, 7, 39, 40), (335, 329, 281, 282), (329, 326, 280, 281), (333, 330, 267, 268), (323, 307, 308, 324), (24, 23, 55, 56), (17, 16, 48, 49), (4, 3, 35, 36), (395, 171, 172, 396), (15, 14, 46, 47), (5, 4, 36, 37), (0, 31, 63, 32), (19, 18, 50, 51), (6, 5, 37, 38), (20, 19, 51, 52), (7, 6, 38, 39), (21, 20, 52, 53), (391, 184, 185, 392), (2, 1, 33, 34), (9, 8, 40, 41), (23, 22, 54, 55), (70, 77, 38, 37), (104, 44, 43, 97), (59, 58, 78), (24, 25, 133, 140), (42, 41, 90, 97), (91, 56, 55), (64, 71, 72), (106, 105, 53, 52), (48, 109, 108, 49), (89, 90, 84, 83), (79, 72, 71, 78), (99, 98, 105), (51, 50, 107, 106), (106, 107, 100, 99), (103, 96, 95, 102), (135, 134, 127, 128), (141, 134, 135, 142), (60, 71, 64, 61), (75, 76, 69, 68), (116, 2, 3, 117), (50, 49, 108, 107), (146, 145, 138, 139), (149, 142, 143, 150), (87, 80, 79, 86), (74, 67, 66, 73), (16, 17, 157, 158), (67, 33, 32, 66), (109, 102, 101, 108), (151, 150, 143, 144), (129, 128, 121, 122), (107, 108, 101, 100), (67, 68, 34, 33), (47, 110, 109, 48), (155, 20, 21, 154), (99, 100, 93, 92), (92, 93, 87, 86), (137, 130, 131, 138), (82, 83, 76, 75), (73, 66, 65, 72), (66, 32, 63, 65), (36, 35, 69), (70, 69, 76), (98, 99, 92, 91), (86, 79, 78, 85), (91, 92, 86, 85), (83, 84, 77, 76), (103, 110, 111), (110, 47, 46), (85, 78, 58, 57), (90, 41, 40, 84), (77, 84, 39, 38), (54, 53, 105, 98), (160, 13, 14, 159), (128, 127, 120, 121), (10, 146, 139, 9), (7, 132, 125, 6), (80, 73, 72, 79), (30, 113, 112, 29), (30, 31, 113), (112, 113, 120), (131, 124, 125, 132), (97, 90, 89, 96), (138, 131, 132, 139), (110, 103, 102, 109), (148, 155, 154), (155, 19, 20), (309, 290, 293, 312), (155, 148, 149, 156), (152, 151, 144, 145), (145, 144, 137, 138), (238, 174, 173, 237), (112, 119, 28, 29), (123, 116, 117, 124), (114, 113, 31, 0), (18, 156, 157, 17), (74, 75, 68, 67), (81, 74, 73, 80), (142, 135, 136, 143), (316, 315, 308, 307), (100, 101, 94, 93), (122, 121, 114, 115), (56, 91, 85, 57), (115, 114, 0, 1), (158, 157, 150, 151), (81, 82, 75, 74), (144, 143, 136, 137), (136, 135, 128, 129), (102, 95, 94, 101), (156, 149, 150, 157), (115, 1, 2, 116), (15, 16, 158, 159), (153, 152, 145, 146), (148, 141, 142, 149), (88, 89, 83, 82), (96, 89, 88, 95), (130, 123, 124, 131), (121, 120, 113, 114), (19, 155, 156, 18), (104, 97, 96, 103), (118, 125, 124), (147, 140, 141, 148), (134, 133, 126, 127), (140, 133, 134, 141), (127, 126, 119, 120), (152, 153, 160), (5, 118, 117, 4), (154, 21, 22, 147), (119, 126, 27, 28), (7, 8, 132), (133, 25, 26, 126), (139, 132, 8, 9), (146, 10, 11), (30, 29, 61, 62), (392, 185, 186, 398), (396, 172, 173, 400), (398, 186, 187, 402), (400, 173, 174, 404), (402, 187, 188, 406), (404, 174, 175, 408), (411, 161, 162, 412), (406, 188, 189, 414), (408, 175, 176, 416), (412, 162, 163, 418), (414, 189, 190, 420), (416, 176, 177, 422), (418, 163, 164, 424), (420, 190, 191, 426), (422, 177, 178, 428), (424, 164, 165, 430), (426, 191, 192, 432), (428, 178, 179, 434), (430, 165, 166, 436), (432, 192, 161, 411), (434, 179, 180, 438), (436, 166, 167, 440), (438, 180, 181, 442), (440, 167, 168, 444), (442, 181, 182, 446), (444, 168, 169, 448), (446, 182, 183, 450), (448, 169, 170, 452), (450, 183, 184, 391), (16, 15, 47, 48), (22, 21, 53, 54), (29, 28, 60, 61), (452, 170, 171, 395), (337, 333, 268, 269), (339, 335, 282, 283), (341, 337, 269, 270), (343, 339, 283, 284), (345, 341, 270, 271), (349, 346, 258, 257), (351, 343, 284, 285), (353, 345, 271, 272), (355, 349, 257, 259), (357, 351, 285, 286), (359, 353, 272, 273), (361, 355, 259, 260), (363, 357, 286, 287), (365, 359, 273, 274), (367, 361, 260, 261), (369, 363, 287, 288), (371, 365, 274, 275), (373, 367, 261, 262), (346, 369, 288, 258), (375, 371, 275, 276), (377, 373, 262, 263), (379, 375, 276, 277), (381, 377, 263, 264), (383, 379, 277, 278), (385, 381, 264, 265), (387, 383, 278, 279), (389, 385, 265, 266), (326, 387, 279, 280), (330, 389, 266, 267), (10, 9, 41, 42), (281, 217, 218, 282), (283, 219, 220, 284), (262, 198, 199, 263), (247, 183, 182, 246), (273, 272, 208, 209), (262, 261, 197, 198), (122, 115, 116, 123), (232, 233, 169, 168), (225, 227, 163, 162), (254, 190, 189, 253), (288, 287, 223, 224), (265, 201, 202, 266), (255, 191, 190, 254), (271, 207, 208, 272), (244, 245, 181, 180), (234, 170, 169, 233), (230, 166, 165, 229), (267, 203, 204, 268), (226, 161, 192, 256), (287, 286, 222, 223), (268, 204, 205, 269), (232, 168, 167, 231), (269, 205, 206, 270), (257, 194, 195, 259), (270, 206, 207, 271), (225, 162, 161, 226), (250, 186, 185, 249), (234, 235, 171, 170), (283, 282, 218, 219), (253, 189, 188, 252), (241, 177, 176, 240), (276, 212, 213, 277), (274, 210, 211, 275), (285, 221, 222, 286), (236, 172, 171, 235), (275, 211, 212, 276), (263, 199, 200, 264), (250, 251, 187, 186), (231, 167, 166, 230), (264, 200, 201, 265), (278, 214, 215, 279), (281, 280, 216, 217), (280, 279, 215, 216), (266, 202, 203, 267), (241, 242, 178, 177), (243, 244, 180, 179), (246, 182, 181, 245), (248, 184, 183, 247), (277, 213, 214, 278), (273, 209, 210, 274), (288, 224, 193, 258), (257, 258, 193, 194), (242, 243, 179, 178), (284, 220, 221, 285), (256, 192, 191, 255), (227, 228, 164, 163), (252, 188, 187, 251), (259, 195, 196, 260), (249, 185, 184, 248), (229, 165, 164, 228), (239, 175, 174, 238), (240, 176, 175, 239), (261, 260, 196, 197), (236, 237, 173, 172), (307, 304, 311, 316), (297, 290, 310, 313), (301, 306, 313, 310), (296, 297, 299, 300), (296, 291, 290, 297), (316, 311, 293, 299), (299, 293, 294, 300), (315, 299, 297, 314), (294, 293, 290, 291), (306, 305, 314, 313), (308, 315, 314, 305), (129, 122, 123, 130), (303, 312, 311, 304), (302, 301, 310, 309), (302, 309, 312, 303), (322, 321, 305, 306), (319, 303, 304, 320), (317, 322, 306, 301), (136, 129, 130, 137), (324, 308, 305, 321), (318, 302, 303, 319), (317, 301, 302, 318), (323, 320, 304, 307), (18, 17, 49, 50), (289, 81, 87, 292), (235, 234, 388, 331), (331, 388, 389, 330), (248, 247, 386, 327), (327, 386, 387, 326), (234, 233, 384, 388), (388, 384, 385, 389), (247, 246, 382, 386), (386, 382, 383, 387), (233, 232, 380, 384), (384, 380, 381, 385), (246, 245, 378, 382), (382, 378, 379, 383), (232, 231, 376, 380), (380, 376, 377, 381), (245, 244, 374, 378), (378, 374, 375, 379), (231, 230, 372, 376), (376, 372, 373, 377), (244, 243, 370, 374), (374, 370, 371, 375), (226, 256, 368, 347), (347, 368, 369, 346), (230, 229, 366, 372), (372, 366, 367, 373), (243, 242, 364, 370), (370, 364, 365, 371), (256, 255, 362, 368), (368, 362, 363, 369), (229, 228, 360, 366), (366, 360, 361, 367), (242, 241, 358, 364), (364, 358, 359, 365), (255, 254, 356, 362), (362, 356, 357, 363), (228, 227, 354, 360), (360, 354, 355, 361), (241, 240, 352, 358), (358, 352, 353, 359), (254, 253, 350, 356), (356, 350, 351, 357), (227, 225, 348, 354), (354, 348, 349, 355), (240, 239, 344, 352), (352, 344, 345, 353), (253, 252, 342, 350), (350, 342, 343, 351), (225, 226, 347, 348), (348, 347, 346, 349), (239, 238, 340, 344), (344, 340, 341, 345), (252, 251, 338, 342), (342, 338, 339, 343), (238, 237, 336, 340), (340, 336, 337, 341), (251, 250, 334, 338), (338, 334, 335, 339), (237, 236, 332, 336), (336, 332, 333, 337), (236, 235, 331, 332), (332, 331, 330, 333), (249, 248, 327, 328), (328, 327, 326, 329), (250, 249, 328, 334), (334, 328, 329, 335), (202, 453, 394, 203), (453, 452, 395, 394), (215, 451, 390, 216), (451, 450, 391, 390), (201, 449, 453, 202), (449, 448, 452, 453), (214, 447, 451, 215), (447, 446, 450, 451), (200, 445, 449, 201), (445, 444, 448, 449), (213, 443, 447, 214), (443, 442, 446, 447), (199, 441, 445, 200), (441, 440, 444, 445), (212, 439, 443, 213), (439, 438, 442, 443), (198, 437, 441, 199), (437, 436, 440, 441), (211, 435, 439, 212), (435, 434, 438, 439), (224, 433, 410, 193), (433, 432, 411, 410), (197, 431, 437, 198), (431, 430, 436, 437), (210, 429, 435, 211), (429, 428, 434, 435), (223, 427, 433, 224), (427, 426, 432, 433), (196, 425, 431, 197), (425, 424, 430, 431), (209, 423, 429, 210), (423, 422, 428, 429), (222, 421, 427, 223), (421, 420, 426, 427), (195, 419, 425, 196), (419, 418, 424, 425), (208, 417, 423, 209), (417, 416, 422, 423), (221, 415, 421, 222), (415, 414, 420, 421), (194, 413, 419, 195), (413, 412, 418, 419), (207, 409, 417, 208), (409, 408, 416, 417), (220, 407, 415, 221), (407, 406, 414, 415), (193, 410, 413, 194), (410, 411, 412, 413), (206, 405, 409, 207), (405, 404, 408, 409), (219, 403, 407, 220), (403, 402, 406, 407), (205, 401, 405, 206), (401, 400, 404, 405), (218, 399, 403, 219), (399, 398, 402, 403), (204, 397, 401, 205), (397, 396, 400, 401), (217, 393, 399, 218), (393, 392, 398, 399), (216, 390, 393, 217), (390, 391, 392, 393), (203, 394, 397, 204), (394, 395, 396, 397)])
me_circle_003.polygons.foreach_set('material_index', [0, 0, 0, 0, 0, 0, 0, 0, 0, 0, 0, 0, 0, 0, 0, 0, 0, 0, 0, 0, 0, 0, 0, 0, 0, 0, 0, 0, 0, 0, 0, 0, 0, 0, 0, 0, 0, 0, 0, 0, 0, 0, 0, 0, 0, 0, 0, 0, 0, 0, 0, 0, 0, 0, 0, 0, 0, 0, 0, 0, 0, 0, 0, 0, 0, 0, 0, 0, 0, 0, 0, 0, 0, 0, 0, 0, 0, 0, 0, 0, 0, 0, 0, 0, 0, 0, 0, 0, 0, 0, 0, 0, 0, 0, 0, 0, 0, 0, 0, 0, 0, 0, 0, 0, 0, 0, 0, 0, 0, 0, 0, 0, 0, 0, 0, 0, 0, 0, 0, 0, 0, 0, 0, 0, 0, 0, 0, 0, 0, 0, 0, 0, 0, 0, 0, 0, 0, 0, 0, 0, 0, 0, 0, 0, 0, 0, 0, 0, 0, 0, 0, 0, 0, 0, 0, 0, 0, 0, 0, 0, 0, 0, 0, 0, 0, 0, 0, 0, 0, 0, 0, 0, 0, 0, 0, 0, 0, 0, 0, 0, 0, 0, 0, 0, 0, 0, 0, 0, 0, 0, 0, 0, 0, 0, 0, 0, 0, 0, 0, 0, 0, 0, 0, 0, 0, 0, 0, 0, 0, 0, 0, 0, 0, 0, 0, 0, 0, 0, 0, 0, 0, 0, 0, 0, 0, 0, 0, 0, 0, 0, 0, 0, 0, 0, 0, 0, 0, 0, 0, 0, 0, 0, 0, 0, 0, 0, 0, 0, 0, 0, 0, 0, 0, 0, 0, 0, 0, 0, 0, 0, 0, 0, 0, 0, 0, 0, 0, 0, 0, 0, 0, 0, 0, 0, 0, 0, 0, 0, 0, 0, 0, 0, 0, 0, 0, 0, 0, 0, 0, 0, 0, 0, 0, 0, 0, 0, 0, 0, 0, 0, 0, 0, 0, 0, 0, 0, 0, 0, 0, 0, 0, 0, 0, 0, 0, 0, 0, 0, 0, 0, 0, 0, 0, 0, 0, 0, 0, 0, 0, 0, 0, 0, 0, 0, 0, 0, 0, 0, 0, 0, 0, 0, 0, 0, 0, 0, 0, 0, 0, 1, 0, 1, 0, 1, 0, 1, 0, 1, 0, 1, 0, 1, 0, 1, 0, 1, 0, 1, 0, 1, 0, 1, 0, 1, 0, 1, 0, 1, 0, 1, 0, 1, 0, 1, 0, 1, 0, 1, 0, 1, 0, 1, 0, 1, 0, 1, 0, 1, 0, 1, 0, 1, 0, 1, 0, 1, 0, 1, 0, 1, 0, 1, 0, 1, 0, 1, 0, 1, 0, 1, 0, 1, 0, 1, 0, 1, 0, 1, 0, 1, 0, 1, 0, 1, 0, 1, 0, 1, 0, 1, 0, 1, 0, 1, 0, 1, 0, 1, 0, 1, 0, 1, 0, 1, 0, 1, 0, 1, 0, 1, 0, 1, 0, 1, 0, 1, 0, 1, 0, 1, 0, 1, 0, 1, 0, 1])
me_circle_003.materials.append(mat_metal)
me_circle_003.materials.append(mat_neonblue)
me_circle_003.use_remesh_preserve_volume = False
me_circle_003.use_remesh_preserve_attributes = False
me_circle_003.use_mirror_vertex_groups = False
me_circle_003.update()
me_circle_002 = bpy.data.meshes.new('Circle.002')
me_circle_002.from_pydata([(1.967, -3.236, 2.107), (1.799, 3.081, 1.592), (-0.1268, 2.985, 1.567), (0.2042, 2.283, -0.5626), (-3.236, 1.295, 1.308), (2.086, 0.7759, 0.09066), (0.8054, 1.288, -1.076), (-0.7223, 1.045, -0.9987), (3.175, 0.3064, 0.7603), (1.168, -0.1264, -2.522), (-0.06579, -0.0564, -3.075), (-0.8312, -1.217, -0.6128), (-2.656, -1.436, 0.3574), (2.092, -0.517, -0.863), (0.1997, -1.074, -2.908), (1.901, -1.769, -1.077), (0.4605, -2.037, -0.06462), (-2.167, -2.198, 1.006), (2.575, -2.335, 1.681), (-0.006287, 4.0, 3.075), (-0.7866, 3.923, 3.075), (-1.537, 3.695, 3.075), (-2.229, 3.326, 3.075), (-2.835, 2.828, 3.075), (-3.332, 2.222, 3.075), (-3.702, 1.531, 3.075), (-3.929, 0.7801, 3.075), (-4.006, -0.0002213, 3.075), (-3.929, -0.7806, 3.075), (-3.702, -1.531, 3.075), (-3.332, -2.223, 3.075), (-2.835, -2.829, 3.075), (-2.229, -3.326, 3.075), (-1.537, -3.696, 3.075), (-0.7866, -3.923, 3.075), (-0.006286, -4.0, 3.075), (0.7741, -3.923, 3.075), (1.524, -3.696, 3.075), (2.216, -3.326, 3.075), (2.822, -2.829, 3.075), (3.32, -2.223, 3.075), (3.689, -1.531, 3.075), (3.917, -0.7806, 3.075), (3.994, -0.0002174, 3.075), (3.917, 0.7801, 3.075), (3.689, 1.531, 3.075), (3.32, 2.222, 3.075), (2.822, 2.828, 3.075), (2.216, 3.326, 3.075), (1.524, 3.695, 3.075), (0.7741, 3.923, 3.075), (-0.005679, 4.0, 2.531), (-0.7866, 3.922, 2.279), (-1.537, 3.695, 2.391), (-2.229, 3.326, 2.575), (-2.835, 2.828, 2.376), (-3.333, 2.223, 2.574), (-3.702, 1.531, 2.575), (-3.929, 0.7801, 2.575), (-4.006, -0.0002213, 2.309), (-3.932, -0.7808, 2.308), (-3.714, -1.536, 2.297), (-3.332, -2.223, 2.393), (-2.835, -2.829, 2.309), (-2.229, -3.326, 2.511), (-1.537, -3.696, 2.309), (-0.7866, -3.923, 2.465), (-0.006286, -4.0, 2.295), (0.7741, -3.923, 2.474), (1.524, -3.696, 2.295), (2.216, -3.326, 2.295), (2.823, -2.83, 2.293), (3.322, -2.224, 2.573), (3.69, -1.531, 2.575), (3.935, -0.7849, 2.263), (4.006, -0.0004072, 2.443), (3.917, 0.7801, 2.631), (3.733, 1.548, 2.544), (3.103, 2.446, 2.356), (2.84, 2.844, 2.475), (2.219, 3.33, 2.224), (1.524, 3.695, 2.597), (0.7742, 3.923, 2.401)], [], [(78, 77, 1), (18, 72, 71), (80, 1, 82), (5, 8, 13), (13, 74, 15), (18, 71, 0), (1, 6, 3), (6, 5, 9), (13, 15, 9), (15, 18, 0), (82, 2, 52), (6, 10, 7), (9, 14, 10), (9, 16, 14), (16, 0, 67), (16, 67, 11), (53, 3, 4), (7, 12, 4), (11, 65, 17), (11, 17, 12), (58, 4, 59), (59, 12, 60), (12, 61, 60), (17, 63, 61), (55, 53, 4), (80, 78, 1), (77, 75, 8), (8, 75, 74), (18, 74, 72), (1, 77, 5), (5, 77, 8), (13, 8, 74), (15, 74, 18), (1, 5, 6), (9, 5, 13), (82, 1, 2), (2, 1, 3), (3, 6, 7), (6, 9, 10), (9, 15, 16), (16, 15, 0), (67, 0, 69), (7, 10, 11), (11, 10, 14), (11, 14, 16), (53, 52, 2), (53, 2, 3), (4, 3, 7), (7, 11, 12), (11, 67, 65), (17, 65, 63), (59, 4, 12), (12, 17, 61), (42, 75, 43), (29, 62, 30), (43, 76, 44), (62, 31, 30), (76, 45, 44), (63, 32, 31), (77, 46, 45), (64, 33, 32), (19, 52, 20), (78, 47, 46), (33, 66, 34), (52, 21, 20), (47, 80, 48), (66, 35, 34), (21, 54, 22), (48, 81, 49), (67, 36, 35), (22, 55, 23), (49, 82, 50), (68, 37, 36), (23, 56, 24), (82, 19, 50), (69, 38, 37), (24, 57, 25), (70, 39, 38), (25, 58, 26), (39, 72, 40), (58, 27, 26), (40, 73, 41), (59, 28, 27), (73, 42, 41), (60, 29, 28), (42, 74, 75), (29, 61, 62), (43, 75, 76), (62, 63, 31), (76, 77, 45), (63, 64, 32), (77, 78, 46), (64, 65, 33), (19, 51, 52), (78, 79, 47), (33, 65, 66), (52, 53, 21), (47, 79, 80), (66, 67, 35), (21, 53, 54), (48, 80, 81), (67, 68, 36), (22, 54, 55), (49, 81, 82), (68, 69, 37), (23, 55, 56), (82, 51, 19), (69, 70, 38), (24, 56, 57), (70, 71, 39), (25, 57, 58), (39, 71, 72), (58, 59, 27), (40, 72, 73), (59, 60, 28), (73, 74, 42), (60, 61, 29), (41, 42, 27), (34, 35, 36), (20, 21, 22), (32, 33, 34), (34, 36, 37), (32, 37, 38), (32, 38, 31), (38, 39, 40), (38, 29, 31), (38, 40, 41), (32, 34, 37), (29, 38, 41), (41, 27, 29), (27, 28, 29), (27, 43, 44), (27, 42, 43), (29, 30, 31), (26, 27, 44), (26, 44, 25), (25, 44, 45), (25, 45, 24), (46, 47, 45), (47, 24, 45), (23, 24, 47), (23, 47, 22), (22, 47, 48), (48, 20, 22), (48, 49, 50), (20, 48, 50), (20, 50, 19), (61, 63, 62), (63, 65, 64), (66, 65, 67), (68, 67, 69), (69, 0, 70), (70, 0, 71), (73, 72, 74), (76, 75, 77), (78, 80, 79), (80, 82, 81), (82, 52, 51), (54, 53, 55), (57, 56, 4), (56, 55, 4), (57, 4, 58)])
me_circle_002.materials.append(mat_material)
me_circle_002.use_remesh_preserve_volume = False
me_circle_002.use_remesh_preserve_attributes = False
me_circle_002.use_mirror_vertex_groups = False
me_circle_002.update()
me_circle_001 = bpy.data.meshes.new('Circle.001')
me_circle_001.from_pydata([(0.0, 4.0, 0.2946), (-0.7804, 3.923, 0.2946), (-1.531, 3.696, 0.2946), (-2.222, 3.326, 0.2946), (-2.828, 2.828, 0.2946), (-3.326, 2.222, 0.2946), (-3.696, 1.531, 0.2946), (-3.923, 0.7804, 0.2946), (-4.0, 3.02e-07, 0.2946), (-3.923, -0.7804, 0.2946), (-3.696, -1.531, 0.2946), (-3.326, -2.222, 0.2946), (-2.828, -2.828, 0.2946), (-2.222, -3.326, 0.2946), (-1.531, -3.696, 0.2946), (-0.7804, -3.923, 0.2946), (1.303e-06, -4.0, 0.2946), (0.7804, -3.923, 0.2946), (1.531, -3.696, 0.2946), (2.222, -3.326, 0.2946), (2.828, -2.828, 0.2946), (3.326, -2.222, 0.2946), (3.696, -1.531, 0.2946), (3.923, -0.7804, 0.2946), (4.0, 3.862e-06, 0.2946), (3.923, 0.7804, 0.2946), (3.696, 1.531, 0.2946), (3.326, 2.222, 0.2946), (2.828, 2.828, 0.2946), (2.222, 3.326, 0.2946), (1.531, 3.696, 0.2946), (0.7804, 3.923, 0.2946), (0.0, 4.0, -0.04961), (-0.7804, 3.923, -0.04961), (-1.531, 3.696, -0.04961), (-2.222, 3.326, -0.04961), (-2.828, 2.828, -0.04961), (-3.326, 2.222, -0.04961), (-3.696, 1.531, -0.04961), (-3.923, 0.7804, -0.04961), (-4.0, 3.02e-07, -0.04961), (-3.923, -0.7804, -0.04961), (-3.696, -1.531, -0.04961), (-3.326, -2.222, -0.04961), (-2.828, -2.828, -0.04961), (-2.222, -3.326, -0.04961), (-1.531, -3.696, -0.04961), (-0.7804, -3.923, -0.04961), (1.303e-06, -4.0, -0.04961), (0.7804, -3.923, -0.04961), (1.531, -3.696, -0.04961), (2.222, -3.326, -0.04961), (2.828, -2.828, -0.04961), (3.326, -2.222, -0.04961), (3.696, -1.531, -0.04961), (3.923, -0.7804, -0.04961), (4.0, 3.862e-06, -0.04961), (3.923, 0.7804, -0.04961), (3.696, 1.531, -0.04961), (3.326, 2.222, -0.04961), (2.828, 2.828, -0.04961), (2.222, 3.326, -0.04961), (1.531, 3.696, -0.04961), (0.7804, 3.923, -0.04961), (2.044, 3.12, -0.1866), (1.183, 3.281, -0.2427), (0.2781, 3.305, -0.2427), (-0.6351, 3.193, -0.2427), (-1.522, 2.947, -0.2427), (-2.348, 2.578, -0.2427), (-3.082, 2.1, -0.1866), (2.486, 2.387, -0.2427), (1.552, 2.447, -0.3824), (0.5619, 2.402, -0.3824), (-0.4479, 2.252, -0.3824), (-1.438, 2.004, -0.3824), (-2.371, 1.667, -0.3824), (-3.21, 1.254, -0.2427), (2.837, 1.536, -0.2427), (1.871, 1.474, -0.3824), (0.8353, 1.349, -0.3824), (-0.2315, 1.164, -0.3824), (-1.288, 0.9265, -0.3824), (-2.293, 0.646, -0.3824), (-3.209, 0.3332, -0.2427), (3.082, 0.6131, -0.2427), (2.123, 0.4223, -0.3824), (1.082, 0.2153, -0.3824), (1.818e-06, 1.55e-06, -0.4504), (-1.082, -0.2153, -0.3824), (-2.123, -0.4223, -0.3824), (-3.082, -0.6131, -0.2427), (3.209, -0.3332, -0.2427), (2.293, -0.646, -0.3824), (1.288, -0.9265, -0.3824), (0.2315, -1.164, -0.3824), (-0.8353, -1.349, -0.3824), (-1.871, -1.474, -0.3824), (-2.837, -1.536, -0.2427), (3.21, -1.254, -0.2427), (2.371, -1.667, -0.3824), (1.438, -2.004, -0.3824), (0.4479, -2.252, -0.3824), (-0.5618, -2.402, -0.3824), (-1.552, -2.447, -0.3824), (-2.486, -2.387, -0.2427), (3.082, -2.1, -0.1866), (2.348, -2.578, -0.2427), (1.522, -2.947, -0.2427), (0.6351, -3.193, -0.2427), (-0.2781, -3.305, -0.2427), (-1.183, -3.281, -0.2427), (-2.044, -3.12, -0.1866), (2.044, 3.12, 0.3815), (1.183, 3.281, 0.4504), (0.2781, 3.305, 0.4504), (-0.6351, 3.193, 0.4504), (-1.522, 2.947, 0.4504), (-2.348, 2.578, 0.4504), (-3.082, 2.1, 0.3815), (2.486, 2.387, 0.4504), (1.552, 2.447, 0.4504), (0.5619, 2.402, 0.4504), (-0.4479, 2.252, 0.4504), (-1.438, 2.004, 0.4504), (-2.371, 1.667, 0.4504), (-3.21, 1.254, 0.4504), (2.837, 1.536, 0.4504), (1.871, 1.474, 0.4504), (0.8353, 1.349, 0.4504), (-0.2315, 1.164, 0.4504), (-1.288, 0.9265, 0.4504), (-2.293, 0.646, 0.4504), (-3.209, 0.3332, 0.4504), (3.082, 0.6131, 0.4504), (2.123, 0.4223, 0.4504), (1.082, 0.2153, 0.4504), (1.818e-06, 1.55e-06, 0.4504), (-1.082, -0.2153, 0.4504), (-2.123, -0.4223, 0.4504), (-3.082, -0.6131, 0.4504), (3.209, -0.3332, 0.4504), (2.293, -0.646, 0.4504), (1.288, -0.9265, 0.4504), (0.2315, -1.164, 0.4504), (-0.8353, -1.349, 0.4504), (-1.871, -1.474, 0.4504), (-2.837, -1.536, 0.4504), (3.21, -1.254, 0.4504), (2.371, -1.667, 0.4504), (1.438, -2.004, 0.4504), (0.4479, -2.252, 0.4504), (-0.5618, -2.402, 0.4504), (-1.552, -2.447, 0.4504), (-2.486, -2.387, 0.4504), (3.082, -2.1, 0.3815), (2.348, -2.578, 0.4504), (1.522, -2.947, 0.4504), (0.6351, -3.193, 0.4504), (-0.2781, -3.305, 0.4504), (-1.183, -3.281, 0.4504), (-2.044, -3.12, 0.3815)], [], [(23, 55, 56, 24), (10, 42, 43, 11), (24, 56, 57, 25), (11, 43, 44, 12), (25, 57, 58, 26), (12, 44, 45, 13), (26, 58, 59, 27), (13, 45, 46, 14), (0, 32, 33, 1), (27, 59, 60, 28), (14, 46, 47, 15), (1, 33, 34, 2), (28, 60, 61, 29), (15, 47, 48, 16), (2, 34, 35, 3), (29, 61, 62, 30), (16, 48, 49, 17), (3, 35, 36, 4), (30, 62, 63, 31), (17, 49, 50, 18), (4, 36, 37, 5), (31, 63, 32, 0), (18, 50, 51, 19), (5, 37, 38, 6), (19, 51, 52, 20), (6, 38, 39, 7), (20, 52, 53, 21), (7, 39, 40, 8), (21, 53, 54, 22), (8, 40, 41, 9), (22, 54, 55, 23), (9, 41, 42, 10), (62, 61, 60, 64), (64, 60, 59, 71), (71, 59, 58, 78), (78, 58, 57, 85), (85, 57, 56, 92), (92, 56, 55, 99), (99, 55, 54, 106), (106, 54, 53, 52), (63, 62, 64, 65), (65, 64, 71, 72), (72, 71, 78, 79), (79, 78, 85, 86), (86, 85, 92, 93), (93, 92, 99, 100), (100, 99, 106, 107), (107, 106, 52, 51), (32, 63, 65, 66), (66, 65, 72, 73), (73, 72, 79, 80), (80, 79, 86, 87), (87, 86, 93, 94), (94, 93, 100, 101), (101, 100, 107, 108), (108, 107, 51, 50), (33, 32, 66, 67), (67, 66, 73, 74), (74, 73, 80, 81), (81, 80, 87, 88), (88, 87, 94, 95), (95, 94, 101, 102), (102, 101, 108, 109), (109, 108, 50, 49), (34, 33, 67, 68), (68, 67, 74, 75), (75, 74, 81, 82), (82, 81, 88, 89), (89, 88, 95, 96), (96, 95, 102, 103), (103, 102, 109, 110), (110, 109, 49, 48), (35, 34, 68, 69), (69, 68, 75, 76), (76, 75, 82, 83), (83, 82, 89, 90), (90, 89, 96, 97), (97, 96, 103, 104), (104, 103, 110, 111), (111, 110, 48, 47), (36, 35, 69, 70), (70, 69, 76, 77), (77, 76, 83, 84), (84, 83, 90, 91), (91, 90, 97, 98), (98, 97, 104, 105), (105, 104, 111, 112), (112, 111, 47, 46), (37, 36, 70, 38), (38, 70, 77, 39), (39, 77, 84, 40), (40, 84, 91, 41), (41, 91, 98, 42), (42, 98, 105, 43), (43, 105, 112, 44), (44, 112, 46, 45), (29, 30, 113, 28), (28, 113, 120, 27), (27, 120, 127, 26), (26, 127, 134, 25), (25, 134, 141, 24), (24, 141, 148, 23), (23, 148, 155, 22), (22, 155, 20, 21), (30, 31, 114, 113), (113, 114, 121, 120), (120, 121, 128, 127), (127, 128, 135, 134), (134, 135, 142, 141), (141, 142, 149, 148), (148, 149, 156, 155), (155, 156, 19, 20), (31, 0, 115, 114), (114, 115, 122, 121), (121, 122, 129, 128), (128, 129, 136, 135), (135, 136, 143, 142), (142, 143, 150, 149), (149, 150, 157, 156), (156, 157, 18, 19), (0, 1, 116, 115), (115, 116, 123, 122), (122, 123, 130, 129), (129, 130, 137, 136), (136, 137, 144, 143), (143, 144, 151, 150), (150, 151, 158, 157), (157, 158, 17, 18), (1, 2, 117, 116), (116, 117, 124, 123), (123, 124, 131, 130), (130, 131, 138, 137), (137, 138, 145, 144), (144, 145, 152, 151), (151, 152, 159, 158), (158, 159, 16, 17), (2, 3, 118, 117), (117, 118, 125, 124), (124, 125, 132, 131), (131, 132, 139, 138), (138, 139, 146, 145), (145, 146, 153, 152), (152, 153, 160, 159), (159, 160, 15, 16), (3, 4, 119, 118), (118, 119, 126, 125), (125, 126, 133, 132), (132, 133, 140, 139), (139, 140, 147, 146), (146, 147, 154, 153), (153, 154, 161, 160), (160, 161, 14, 15), (4, 5, 6, 119), (119, 6, 7, 126), (126, 7, 8, 133), (133, 8, 9, 140), (140, 9, 10, 147), (147, 10, 11, 154), (154, 11, 12, 161), (161, 12, 13, 14)])
me_circle_001.materials.append(mat_material)
me_circle_001.use_remesh_preserve_volume = False
me_circle_001.use_remesh_preserve_attributes = False
me_circle_001.use_mirror_vertex_groups = False
me_circle_001.update()

# ---- objects
ob_fantasyplatformrocks = bpy.data.objects.new('FantasyplatformRocks', me_circle_011)
ob_fantasyarrow = bpy.data.objects.new('Fantasyarrow', me_cube_006)
ob_neonarrow = bpy.data.objects.new('Neonarrow', me_cube_005)
ob_basicarrow = bpy.data.objects.new('Basicarrow', me_cube_004)
ob_lowpolyarrow = bpy.data.objects.new('Lowpolyarrow', me_cube_003)
ob_fantasydisc = bpy.data.objects.new('Fantasydisc', me_circle_010)
ob_neondisc = bpy.data.objects.new('Neondisc', me_circle_009)
ob_basicdisc = bpy.data.objects.new('Basicdisc', me_circle_008)
ob_fantasyplatform = bpy.data.objects.new('Fantasyplatform', me_circle_005)
ob_neonplatform = bpy.data.objects.new('neonplatform', me_circle_003)
ob_lowpolyplatform = bpy.data.objects.new('lowpolyplatform', me_circle_002)
ob_basicplatform = bpy.data.objects.new('basicplatform', me_circle_001)

# ---- transforms, parenting, visibility, modifiers, constraints
ob_fantasyplatformrocks.location = (11.78, -14.9, -3.226)
ob_fantasyplatformrocks.lineart.crease_threshold = 0.0
ob_fantasyarrow.location = (16.67, -14.65, 0.03486)
ob_fantasyarrow.lineart.crease_threshold = 0.0
ob_neonarrow.location = (4.979, 13.41, 0.1815)
ob_neonarrow.lineart.crease_threshold = 0.0
ob_basicarrow.location = (4.425, -0.0002059, 0.1158)
ob_basicarrow.lineart.crease_threshold = 0.0
ob_lowpolyarrow.location = (4.277, -14.56, 0.2171)
ob_lowpolyarrow.lineart.crease_threshold = 0.0
ob_fantasydisc.location = (12.37, -14.81, 5.53)
ob_fantasydisc.lineart.crease_threshold = 0.0
ob_neondisc.location = (-1.419, 13.42, 5.529)
ob_neondisc.lineart.crease_threshold = 0.0
ob_basicdisc.location = (-1.419, -15.05, 5.53)
ob_basicdisc.lineart.crease_threshold = 0.0
ob_fantasyplatform.location = (11.75, -14.66, -3.014)
ob_fantasyplatform.lineart.crease_threshold = 0.0
ob_neonplatform.location = (4.768e-07, 13.41, -1.936)
ob_neonplatform.lineart.crease_threshold = 0.0
ob_lowpolyplatform.location = (0.006287, -14.39, -2.575)
ob_lowpolyplatform.lineart.crease_threshold = 0.0
ob_basicplatform.location = (0.0, 0.0, 0.04961)
ob_basicplatform.lineart.crease_threshold = 0.0

# ---- collection membership
col_collection_1.objects.link(ob_fantasyplatformrocks)
col_collection_1.objects.link(ob_fantasyarrow)
col_collection_1.objects.link(ob_neonarrow)
col_collection_1.objects.link(ob_basicarrow)
col_collection_1.objects.link(ob_lowpolyarrow)
col_collection_1.objects.link(ob_fantasydisc)
col_collection_1.objects.link(ob_neondisc)
col_collection_1.objects.link(ob_basicdisc)
col_collection_1.objects.link(ob_fantasyplatform)
col_collection_1.objects.link(ob_neonplatform)
col_collection_1.objects.link(ob_lowpolyplatform)
col_collection_1.objects.link(ob_basicplatform)

# ---- scene / render settings (as saved in the file)
scene.frame_start = 1; scene.frame_end = 250; scene.frame_set(1)
scene.render.engine = 'BLENDER_EEVEE_NEXT'
scene.render.resolution_percentage = 50
scene.render.dither_intensity = 0.0
scene.cycles.use_denoising = False
scene.cycles.samples = 128
scene.cycles.sampling_pattern = 'TABULATED_SOBOL'
scene.cycles.light_sampling_threshold = 0.0
scene.cycles.use_adaptive_sampling = False
scene.cycles.use_light_tree = False
scene.cycles.blur_glossy = 0.0
scene.cycles.sample_clamp_indirect = 0.0
scene.view_settings.view_transform = 'Standard'
bpy.context.view_layer.update()

# ---- added for rendering (the .blend has no active camera and no usable light): camera, sun
cam_auto = bpy.data.cameras.new('AutoCamera')
cam_auto.lens = 50.0
cam_auto.sensor_width = 36.0
cam_auto.clip_end = 1000.0
ob_auto_camera = bpy.data.objects.new('AutoCamera', cam_auto)
scene.collection.objects.link(ob_auto_camera)
ob_auto_camera.location = (47.5811, -49.5618, 32.2981)
ob_auto_camera.rotation_euler = (1.09748, -7.21219e-08, 0.694738)
scene.camera = ob_auto_camera
light_auto_sun = bpy.data.lights.new('AutoSun', 'SUN')
light_auto_sun.energy = 3.0
light_auto_sun.angle = 0.0523599
ob_auto_sun = bpy.data.objects.new('AutoSun', light_auto_sun)
scene.collection.objects.link(ob_auto_sun)
ob_auto_sun.rotation_euler = (0.872665, 0.174533, 0.523599)
bpy.context.view_layer.update()
